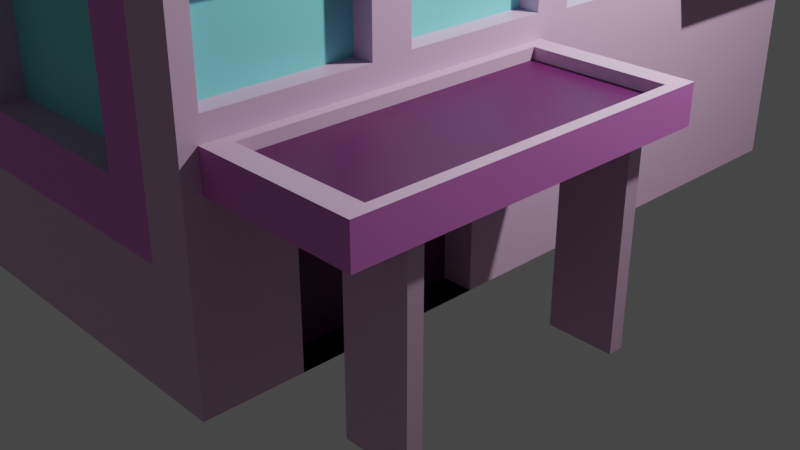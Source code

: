 # Source: house5.blend  (saved by Blender 2.91.10; exported with 4.5.12 LTS)
import bpy
from mathutils import Matrix  # noqa: F401  (used for matrix-valued properties, if any)

bpy.ops.wm.read_factory_settings(use_empty=True)
scene = bpy.context.scene
scene.name = 'Scene'

# ---- collections
col_collection = bpy.data.collections.new('Collection'); scene.collection.children.link(col_collection)

# ---- materials (node trees are filled in below, after node groups)
mat_material = bpy.data.materials.new('Material')
mat_material.alpha_threshold = 0.0
mat_material.use_transparent_shadow = False
mat_material.line_color = (0.0, 0.0, 0.0, 1.0)
mat_material_001 = bpy.data.materials.new('Material.001')
mat_material_001.use_transparent_shadow = False
mat_material_002 = bpy.data.materials.new('Material.002')
mat_material_002.use_transparent_shadow = False
mat_material_003 = bpy.data.materials.new('Material.003')
mat_material_003.use_transparent_shadow = False

# ---- material node trees
mat_material.use_nodes = True; mat_material.node_tree.nodes.clear()
_N = mat_material.node_tree.nodes; _L = mat_material.node_tree.links
n0 = _N.new('ShaderNodeOutputMaterial'); n0.name = 'Material Output'; n0.location = (300, 300)
n1 = _N.new('ShaderNodeBsdfPrincipled'); n1.name = 'Principled BSDF'; n1.location = (10, 300)
n1.distribution = 'GGX'
n1.subsurface_method = 'BURLEY'
n1.inputs[0].default_value = (0.6635, 0.4319, 0.6207, 1.0)
n1.inputs[2].default_value = 0.4
n1.inputs[3].default_value = 1.45
n1.inputs[27].default_value = (0.0, 0.0, 0.0, 1.0)
n1.inputs[28].default_value = 1.0
_L.new(n1.outputs[0], n0.inputs[0])
n0.is_active_output = True
mat_material_001.use_nodes = True; mat_material_001.node_tree.nodes.clear()
_N = mat_material_001.node_tree.nodes; _L = mat_material_001.node_tree.links
n0 = _N.new('ShaderNodeBsdfPrincipled'); n0.name = 'Principled BSDF'; n0.location = (10, 300)
n0.distribution = 'GGX'
n0.subsurface_method = 'BURLEY'
n0.inputs[0].default_value = (0.2086, 0.7725, 0.8, 1.0)
n0.inputs[3].default_value = 1.45
n0.inputs[27].default_value = (0.0, 0.0, 0.0, 1.0)
n0.inputs[28].default_value = 1.0
n1 = _N.new('ShaderNodeOutputMaterial'); n1.name = 'Material Output'; n1.location = (300, 300)
_L.new(n0.outputs[0], n1.inputs[0])
n1.is_active_output = True
mat_material_002.use_nodes = True; mat_material_002.node_tree.nodes.clear()
_N = mat_material_002.node_tree.nodes; _L = mat_material_002.node_tree.links
n0 = _N.new('ShaderNodeBsdfPrincipled'); n0.name = 'Principled BSDF'; n0.location = (10, 300)
n0.distribution = 'GGX'
n0.subsurface_method = 'BURLEY'
n0.inputs[0].default_value = (0.7124, 0.1997, 0.6546, 1.0)
n0.inputs[3].default_value = 1.45
n0.inputs[27].default_value = (0.0, 0.0, 0.0, 1.0)
n0.inputs[28].default_value = 1.0
n1 = _N.new('ShaderNodeOutputMaterial'); n1.name = 'Material Output'; n1.location = (300, 300)
_L.new(n0.outputs[0], n1.inputs[0])
n1.is_active_output = True
mat_material_003.use_nodes = True; mat_material_003.node_tree.nodes.clear()
_N = mat_material_003.node_tree.nodes; _L = mat_material_003.node_tree.links
n0 = _N.new('ShaderNodeBsdfPrincipled'); n0.name = 'Principled BSDF'; n0.location = (10, 300)
n0.distribution = 'GGX'
n0.subsurface_method = 'BURLEY'
n0.inputs[0].default_value = (0.08399, 0.002449, 0.06882, 1.0)
n0.inputs[3].default_value = 1.45
n0.inputs[27].default_value = (0.0, 0.0, 0.0, 1.0)
n0.inputs[28].default_value = 1.0
n1 = _N.new('ShaderNodeOutputMaterial'); n1.name = 'Material Output'; n1.location = (300, 300)
_L.new(n0.outputs[0], n1.inputs[0])
n1.is_active_output = True

# ---- world
world_world = bpy.data.worlds.new('World'); scene.world = world_world
world_world.use_nodes = True; world_world.node_tree.nodes.clear()
_N = world_world.node_tree.nodes; _L = world_world.node_tree.links
n0 = _N.new('ShaderNodeOutputWorld'); n0.name = 'World Output'; n0.location = (300, 300)
n1 = _N.new('ShaderNodeBackground'); n1.name = 'Background'; n1.location = (10, 300)
n1.inputs[0].default_value = (0.05088, 0.05088, 0.05088, 1.0)
_L.new(n1.outputs[0], n0.inputs[0])
n0.is_active_output = True
world_world.color = (0.05088, 0.05088, 0.05088)
world_world.use_sun_shadow = False
world_world.sun_shadow_jitter_overblur = 0.0

# ---- cameras
cam_camera = bpy.data.cameras.new('Camera')
cam_camera.clip_end = 100.0
cam_camera.ortho_scale = 7.314

# ---- lights
light_light = bpy.data.lights.new('Light', 'POINT')
light_light.transmission_factor = 0.0
light_light.energy = 1000.0
light_light.shadow_soft_size = 0.1
light_light.shadow_maximum_resolution = 0.006
light_light.use_absolute_resolution = True

# ---- meshes
me_cube = bpy.data.meshes.new('Cube')
me_cube.from_pydata([(1.119, 1.119, 1.0), (1.0, 1.0, -1.0), (1.119, -1.119, 1.0), (1.0, -1.0, -1.0), (-1.119, 1.119, 1.0), (-1.0, 1.0, -1.0), (-1.0, -1.0, 1.0), (-1.0, -1.0, -1.0), (1.119, 1.119, 0.878), (-1.0, -1.0, 0.878), (1.119, -1.119, 0.878), (-1.119, 1.119, 0.878), (1.0, -1.0, 1.0), (-1.119, -1.119, 1.0), (1.0, 1.0, 1.0), (-1.0, 1.0, 1.0), (-1.0, 1.0, 0.878), (1.0, 1.0, 0.878), (1.0, -0.9377, 0.8157), (-1.119, -1.119, 0.878), (-1.0, 0.0, -1.0), (0.0, 1.0, -1.0), (1.0, 1.0, -0.061), (1.056, -0.9017, -0.103), (-1.0, 1.0, -0.061), (0.0, -1.0, -1.0), (1.0, 0.0, -1.0), (-1.0, -1.0, -0.061), (0.0, 1.0, 0.878), (1.0, -0.06013, 0.8179), (-1.0, 0.0, 0.878), (0.0, -1.0, 0.878), (-1.0, 0.0, -0.061), (1.056, -0.09827, -0.103), (0.0, 1.0, -0.061), (0.0, 0.0, -1.0), (-1.0, -0.5, -1.0), (-0.5, 1.0, -1.0), (1.0, 1.0, -0.5305), (1.0, -1.0, -0.5305), (-1.0, 1.0, -0.5305), (0.5, -1.0, -1.0), (1.0, 0.5, -1.0), (-1.0, -1.0, 0.4085), (0.5, 1.0, 0.878), (1.0, -0.5623, 0.8157), (-1.0, 0.5, 0.878), (-0.5, -1.0, 0.878), (-1.0, 0.5, -1.0), (0.5, 1.0, -1.0), (1.0, 1.0, 0.4085), (1.0, -0.9377, 0.4708), (-1.0, 1.0, 0.4085), (-0.5, -1.0, -1.0), (1.0, -0.5, -1.0), (-1.0, -1.0, -0.5305), (-0.5, 1.0, 0.878), (1.0, 0.4381, 0.8161), (-1.0, -0.5, 0.878), (0.5, -1.0, 0.878), (-0.5, -1.0, -0.061), (0.5, -1.0, -0.061), (0.0, -1.0, -0.5305), (0.0, -1.0, 0.4085), (-1.0, 0.5, -0.061), (-1.0, -0.5, -0.061), (-1.0, 0.0, -0.5305), (-1.0, 0.0, 0.4085), (1.0, -0.5, -0.103), (1.0, 0.4565, -0.01747), (1.0, 0.0, -0.5305), (1.0, -0.06013, 0.4686), (0.5, 1.0, -0.061), (-0.5, 1.0, -0.061), (0.0, 1.0, 0.4085), (0.0, -0.5, -1.0), (0.0, 0.5, -1.0), (-0.5, 0.0, -1.0), (0.5, 0.0, -1.0), (0.5, 0.5, -1.0), (-0.5, 0.5, -1.0), (-0.5, -0.5, -1.0), (-0.5, 1.0, 0.4085), (-0.5, 1.0, -0.5305), (0.5, 1.0, -0.5305), (1.0, 0.4381, 0.4704), (1.0, 0.5, -0.5305), (-1.0, -0.5, 0.4085), (-1.0, -0.5, -0.5305), (-1.0, 0.5, -0.5305), (0.5, -1.0, 0.4085), (0.5, -1.0, -0.5305), (-0.5, -1.0, -0.5305), (-0.5, -1.0, 0.4085), (-1.0, 0.5, 0.4085), (1.0, -0.5623, 0.4708), (0.0, 0.9511, -1.0), (0.5, -0.5, -1.0), (-1.0, -0.75, -1.0), (-0.75, 1.0, -1.0), (1.0, 1.0, -0.7652), (1.0, -1.0, -0.7652), (-1.0, 1.0, -0.7652), (0.75, -1.0, -1.0), (1.0, 0.75, -1.0), (-1.0, -1.0, 0.6433), (0.75, 1.0, 0.878), (1.0, -0.75, 0.8157), (-1.0, 0.75, 0.878), (-0.75, -1.0, 0.878), (-1.0, 0.25, -1.0), (0.25, 1.0, -1.0), (1.0, 1.0, 0.1738), (1.0, -0.9512, 0.1738), (-1.0, 1.0, 0.1738), (-0.25, -1.0, -1.0), (1.0, -0.25, -1.0), (-1.0, -1.0, -0.2957), (-0.25, 1.0, 0.878), (1.0, 0.25, 0.8161), (-1.0, -0.25, 0.878), (0.25, -1.0, 0.878), (-0.75, -1.0, -0.061), (0.0, -1.0, -0.7652), (-1.0, 0.75, -0.061), (-1.0, -0.25, -0.061), (-1.0, 0.0, -0.7652), (-1.0, 0.0, 0.1738), (1.0, -0.75, -0.103), (1.0, 0.25, -0.01747), (1.0, 0.0, -0.7652), (1.0, -0.05614, 0.1738), (0.75, 1.0, -0.061), (-0.25, 1.0, -0.061), (0.0, 1.0, 0.1738), (0.0, -0.75, -1.0), (0.0, 0.25, -1.0), (-0.75, 0.0, -1.0), (0.25, 0.0, -1.0), (-1.0, -0.25, -1.0), (-0.25, 1.0, -1.0), (1.0, 1.0, -0.2957), (1.0, -0.958, -0.2537), (-1.0, 1.0, -0.2957), (0.25, -1.0, -1.0), (1.0, 0.25, -1.0), (-1.0, -1.0, 0.1738), (0.25, 1.0, 0.878), (1.0, -0.25, 0.8179), (-1.0, 0.25, 0.878), (-0.25, -1.0, 0.878), (-1.0, 0.75, -1.0), (0.75, 1.0, -1.0), (1.0, 1.0, 0.6433), (1.0, -0.9377, 0.6433), (-1.0, 1.0, 0.6433), (-0.75, -1.0, -1.0), (1.0, -0.75, -1.0), (-1.0, -1.0, -0.7652), (-0.75, 1.0, 0.878), (1.0, 0.75, 0.878), (-1.0, -0.75, 0.878), (0.75, -1.0, 0.878), (0.75, -1.0, -0.061), (0.0, -1.0, -0.2957), (0.0, -1.0, 0.6433), (-1.0, 0.25, -0.061), (-1.0, -0.75, -0.061), (-1.0, 0.0, -0.2957), (-1.0, 0.0, 0.6433), (1.0, -0.25, -0.103), (1.0, 0.75, -0.061), (1.0, -0.04205, -0.2537), (1.0, -0.06013, 0.6433), (0.25, 1.0, -0.061), (-0.75, 1.0, -0.061), (0.0, 1.0, 0.6433), (0.0, -0.25, -1.0), (0.0, 0.75, -1.0), (-0.25, 0.0, -1.0), (0.75, 0.0, -1.0), (0.5, 0.25, -1.0), (0.5, 0.75, -1.0), (0.25, 0.5, -1.0), (0.75, 0.5, -1.0), (-0.5, 0.25, -1.0), (-0.5, 0.75, -1.0), (-0.75, 0.5, -1.0), (-0.25, 0.5, -1.0), (-0.5, -0.75, -1.0), (-0.5, -0.25, -1.0), (-0.75, -0.5, -1.0), (-0.25, -0.5, -1.0), (0.25, 0.9511, -1.0), (-0.75, 1.0, 0.4085), (-0.5, 1.0, 0.1738), (-0.5, 1.0, 0.6433), (-0.75, 1.0, -0.5305), (-0.5, 1.0, -0.7652), (-0.5, 1.0, -0.2957), (0.75, 1.0, -0.5305), (0.5, 1.0, -0.7652), (0.5, 1.0, -0.2957), (1.0, 0.25, 0.4704), (1.0, 0.75, 0.4085), (1.0, 0.4565, 0.1738), (1.0, 0.4381, 0.6433), (1.0, 0.25, -0.5305), (1.0, 0.75, -0.5305), (1.0, 0.5, -0.7652), (1.0, 0.5, -0.2957), (1.0, -0.75, -0.5305), (1.0, -0.25, -0.5305), (1.0, -0.5, -0.2537), (-1.0, -0.25, 0.4085), (-1.0, -0.75, 0.4085), (-1.0, -0.5, 0.1738), (-1.0, -0.5, 0.6433), (-1.0, -0.25, -0.5305), (-1.0, -0.75, -0.5305), (-1.0, -0.5, -0.7652), (-1.0, -0.5, -0.2957), (-1.0, 0.75, -0.5305), (-1.0, 0.25, -0.5305), (-1.0, 0.5, -0.7652), (-1.0, 0.5, -0.2957), (0.25, -1.0, 0.4085), (0.75, -1.0, 0.4085), (0.5, -1.0, 0.1738), (0.5, -1.0, 0.6433), (0.25, -1.0, -0.5305), (0.75, -1.0, -0.5305), (0.5, -1.0, -0.7652), (0.5, -1.0, -0.2957), (-0.75, -1.0, -0.5305), (-0.25, -1.0, -0.5305), (-0.5, -1.0, -0.7652), (-0.5, -1.0, -0.2957), (-0.75, -1.0, 0.4085), (-0.25, -1.0, 0.4085), (-0.5, -1.0, 0.1738), (-0.5, -1.0, 0.6433), (-1.0, 0.75, 0.4085), (-1.0, 0.25, 0.4085), (-1.0, 0.5, 0.1738), (-1.0, 0.5, 0.6433), (1.0, -0.75, 0.4708), (1.0, -0.25, 0.4686), (1.0, -0.5488, 0.1738), (1.0, -0.5623, 0.6433), (0.75, 1.0, 0.4085), (0.25, 1.0, 0.4085), (0.5, 1.0, 0.1738), (0.5, 1.0, 0.6433), (0.5, -0.75, -1.0), (0.5, -0.25, -1.0), (0.25, -0.5, -1.0), (0.75, -0.5, -1.0), (0.75, -0.25, -1.0), (0.25, -0.25, -1.0), (0.25, -0.75, -1.0), (0.25, 1.0, 0.6433), (0.25, 1.0, 0.1738), (0.75, 1.0, 0.1738), (-1.0, 0.25, 0.6433), (-1.0, 0.25, 0.1738), (-1.0, 0.75, 0.1738), (-0.25, -1.0, 0.6433), (-0.75, -1.0, 0.1738), (-0.25, -1.0, -0.2957), (-0.25, -1.0, -0.7652), (-0.75, -1.0, -0.7652), (0.75, -1.0, -0.2957), (0.75, -1.0, -0.7652), (0.25, -1.0, -0.7652), (0.75, -1.0, 0.6433), (0.75, -1.0, 0.1738), (-1.0, 0.25, -0.2957), (-1.0, 0.25, -0.7652), (-1.0, 0.75, -0.7652), (-1.0, -0.75, -0.2957), (-1.0, -0.75, -0.7652), (-1.0, -0.25, -0.7652), (-1.0, -0.75, 0.6433), (-1.0, -0.75, 0.1738), (-1.0, -0.25, 0.1738), (1.0, -0.25, -0.2537), (1.0, -0.25, -0.7652), (1.0, -0.75, -0.7652), (1.0, 0.75, -0.2957), (1.0, 0.75, -0.7652), (1.0, 0.25, -0.7652), (1.0, 0.75, 0.6433), (1.0, 0.75, 0.1738), (0.75, 1.0, -0.7652), (-0.75, 1.0, -0.2957), (-0.75, 1.0, -0.7652), (-0.75, 1.0, 0.6433), (-0.75, 1.0, 0.1738), (-0.25, 1.0, 0.1738), (-0.25, -0.25, -1.0), (-0.75, -0.25, -1.0), (-0.75, -0.75, -1.0), (-0.25, 0.75, -1.0), (-0.75, 0.75, -1.0), (-0.75, 0.25, -1.0), (0.75, 0.75, -1.0), (0.25, 0.75, -1.0), (0.25, 0.25, -1.0), (0.75, 0.25, -1.0), (-0.25, 0.25, -1.0), (-0.25, -0.75, -1.0), (-0.25, 1.0, 0.6433), (0.75, 1.0, -0.2957), (1.0, 0.25, -0.2957), (1.0, -0.75, -0.2537), (-1.0, -0.25, 0.6433), (-1.0, -0.25, -0.2957), (-1.0, 0.75, -0.2957), (0.25, -1.0, 0.6433), (0.25, -1.0, -0.2957), (-0.75, -1.0, -0.2957), (-0.75, -1.0, 0.6433), (-1.0, 0.75, 0.6433), (0.75, 1.0, 0.6433), (0.75, -0.75, -1.0), (1.0, -0.75, -0.01218), (1.0, -0.9512, -0.01218), (1.0, -0.25, -0.004856), (1.0, -0.5488, -0.01218), (1.0, -1.0, -0.2957), (1.0, -0.05614, -0.004856), (1.0, 0.0, -0.2957), (1.0, -0.25, -0.2957), (1.0, -0.5, -0.2957), (1.0, -0.75, -0.2957), (1.0, -0.75, -0.103), (1.0, -0.958, -0.103), (1.056, -0.25, -0.103), (1.056, -0.5, -0.103), (1.0, -0.958, -0.2537), (1.0, -0.04205, -0.103), (1.0, -0.04205, -0.2537), (1.0, -0.25, -0.2537), (1.0, -0.5, -0.2537), (1.0, -0.75, -0.2537), (1.732, -0.5, -0.103), (1.789, -0.5, -0.2537), (1.732, -0.25, -0.103), (1.756, -0.2174, -0.2537), (1.789, -0.75, -0.103), (1.756, -0.7826, -0.2537), (1.732, -0.9017, -0.103), (1.789, -0.958, -0.2537), (1.732, -0.09827, -0.103), (1.789, -0.04205, -0.2537), (0.8343, -0.75, -1.0), (0.8343, -0.5, -1.0), (0.8343, -0.25, -0.5305), (0.8343, -0.5, -0.5305), (0.8343, -0.5, -0.7652), (0.8343, -0.5, -0.2957), (0.8343, -0.25, -1.0), (0.8343, -0.75, -0.5305), (0.8343, -0.25, -0.2957), (0.8343, -0.25, -0.7652), (0.8343, -0.75, -0.7652), (0.8343, -0.75, -0.2957), (1.0, -0.75, 0.878), (1.0, -1.0, 0.878), (1.0, -1.0, 0.6433), (1.0, -0.9512, 0.3597), (1.0, -0.75, 0.3597), (1.0, -0.4399, 0.6433), (1.0, -0.5488, 0.3597), (1.0, -0.4399, 0.8179), (1.0, -1.0, 0.1738), (1.0, -1.0, -0.061), (1.0, -0.75, -0.061), (1.0, -0.75, 0.4085), (1.0, -1.0, 0.4085), (1.0, -0.4439, 0.1738), (1.0, -0.4439, -0.004856), (1.0, -0.4399, 0.4686), (1.0, -0.25, 0.878), (1.0, -0.5, 0.878), (1.0, 0.06188, 0.6433), (1.0, -0.05614, 0.3524), (1.0, -0.25, 0.3524), (1.0, -0.4439, 0.3524), (1.0, -0.5, 0.6433), (1.0, 0.06188, 0.8161), (1.0, 0.04353, 0.1738), (1.0, 0.04353, -0.01747), (1.0, -0.25, -0.061), (1.0, -0.5, -0.061), (1.0, -0.25, 0.4085), (1.0, -0.5, 0.4085), (1.0, -0.5, 0.1738), (1.0, 0.06188, 0.4704), (1.0, 0.25, 0.878), (1.0, 0.0, 0.878), (1.0, 0.0, 0.6433), (1.0, 0.04353, 0.365), (1.0, 0.25, 0.365), (1.0, 0.5, 0.6433), (1.0, 0.4565, 0.365), (1.0, 0.5, 0.878), (1.0, 0.25, -0.061), (1.0, 0.0, -0.061), (1.0, 0.0, 0.1738), (1.0, 0.25, 0.4085), (1.0, 0.0, 0.4085), (1.0, 0.5, 0.1738), (1.0, 0.5, -0.061), (1.0, 0.5, 0.4085), (0.8906, -0.25, 0.6433), (0.8906, -0.4399, 0.6433), (0.8906, -0.06013, 0.6433), (0.8906, -0.25, 0.4686), (0.8906, -0.25, 0.8179), (0.8906, -0.25, 0.1738), (0.8906, -0.4439, 0.1738), (0.8906, -0.05614, 0.1738), (0.8906, -0.25, -0.004856), (0.8906, -0.25, 0.3524), (0.8906, -0.75, 0.1738), (0.8906, -0.9512, 0.1738), (0.8906, -0.5488, 0.1738), (0.8906, -0.75, -0.01218), (0.8906, -0.75, 0.3597), (0.8906, 0.25, 0.1738), (0.8906, 0.04353, 0.1738), (0.8906, 0.4565, 0.1738), (0.8906, 0.25, -0.01747), (0.8906, 0.25, 0.365), (0.8906, 0.25, 0.6433), (0.8906, 0.06188, 0.6433), (0.8906, 0.4381, 0.6433), (0.8906, 0.25, 0.4704), (0.8906, 0.25, 0.8161), (0.8906, -0.75, 0.6433), (0.8906, -0.9377, 0.6433), (0.8906, -0.5623, 0.6433), (0.8906, -0.75, 0.4708), (0.8906, -0.75, 0.8157), (0.8906, -0.9377, 0.8157), (0.8906, -0.9377, 0.4708), (0.8906, -0.5623, 0.4708), (0.8906, -0.5623, 0.8157), (0.8906, -0.9512, -0.01218), (0.8906, -0.9512, 0.3597), (0.8906, -0.5488, -0.01218), (0.8906, -0.5488, 0.3597), (0.8906, -0.4399, 0.8179), (0.8906, -0.06013, 0.4686), (0.8906, -0.4399, 0.4686), (0.8906, -0.06013, 0.8179), (0.8906, -0.05614, -0.004856), (0.8906, -0.4439, -0.004856), (0.8906, -0.4439, 0.3524), (0.8906, -0.05614, 0.3524), (0.8906, 0.06188, 0.8161), (0.8906, 0.06188, 0.4704), (0.8906, 0.4381, 0.4704), (0.8906, 0.4381, 0.8161), (0.8906, 0.04353, -0.01747), (0.8906, 0.04353, 0.365), (0.8906, 0.4565, -0.01747), (0.8906, 0.4565, 0.365), (1.0, -1.0, 0.8944), (-0.9205, -0.9205, 0.8944), (1.0, 1.0, 0.8944), (-1.0, 1.0, 0.8944), (1.0, -0.04205, -0.103), (1.789, -0.04205, -0.103), (1.056, -0.75, -0.103), (1.0, -0.958, -0.103), (1.0, -0.25, -0.103), (1.0, -0.5, -0.103), (1.732, -0.75, -0.103), (1.789, -0.958, -0.103), (1.789, -0.25, -0.103), (1.789, -0.5, -0.103), (1.056, -0.75, -0.1484), (1.732, -0.75, -0.1484), (1.732, -0.5, -0.1484), (1.056, -0.5, -0.1484), (1.056, -0.25, -0.1484), (1.732, -0.25, -0.1484), (1.056, -0.09827, -0.1484), (1.732, -0.09827, -0.1484), (1.056, -0.9017, -0.1484), (1.732, -0.9017, -0.1484), (0.25, -0.914, -0.061), (0.0, -0.914, -0.061), (0.0, -0.914, 0.1738), (-0.25, -0.914, -0.061), (-0.5, -0.914, -0.061), (0.25, -0.914, 0.4085), (0.0, -0.914, 0.4085), (0.5, -0.914, 0.1738), (0.5, -0.914, -0.061), (-0.25, -0.914, 0.4085), (-0.5, -0.914, 0.4085), (-0.5, -0.914, 0.1738), (0.0, -0.914, -0.2957), (0.5, -0.914, 0.4085), (0.5, -0.914, -0.2957), (-0.5, -0.914, -0.2957), (-0.25, -0.914, 0.1738), (-0.25, -0.914, -0.2957), (0.25, -0.914, 0.1738), (0.25, -0.914, -0.2957), (1.394, -0.04205, -0.2537), (1.0, -0.146, -0.2537), (1.0, -0.854, -0.2537), (1.756, -0.1786, -0.2537), (1.756, -0.8214, -0.2537), (1.427, -0.7826, -0.2537), (1.427, -0.2174, -0.2537), (1.394, -0.958, -0.2537), (1.427, -0.8214, -0.2537), (1.427, -0.1786, -0.2537), (1.789, -0.146, -0.2537), (1.789, -0.25, -0.2537), (1.394, -0.25, -0.2537), (1.789, -0.75, -0.2537), (1.789, -0.854, -0.2537), (1.394, -0.75, -0.2537), (1.394, -0.854, -0.2537), (1.394, -0.146, -0.2537), (1.756, -0.1786, -1.018), (1.756, -0.2174, -1.018), (1.427, -0.2174, -1.018), (1.756, -0.7826, -1.018), (1.756, -0.8214, -1.018), (1.427, -0.7826, -1.018), (1.427, -0.8214, -1.018), (1.427, -0.1786, -1.018), (0.0, 0.9582, 0.6433), (0.0, 0.9582, 0.4085), (-0.25, 0.9582, 0.4085), (-0.5, 0.9582, 0.6433), (-0.5, 0.9582, 0.4085), (0.25, 0.9582, 0.4085), (0.5, 0.9582, 0.4085), (0.5, 0.9582, 0.6433), (0.0, 0.9582, 0.1738), (-0.5, 0.9582, 0.1738), (0.75, 0.9582, 0.4085), (0.5, 0.9582, 0.1738), (0.25, 0.9582, 0.6433), (0.25, 0.9582, 0.1738), (0.75, 0.9582, 0.1738), (-0.25, 0.9582, 0.1738), (-0.25, 0.9582, 0.6433), (0.75, 0.9582, 0.6433), (-0.25, 0.9511, -0.061), (0.0, 0.9511, -0.061), (0.0, 0.9511, -0.7652), (-0.25, 0.9511, -1.0), (-0.5, 0.9511, -1.0), (0.25, 0.9511, -0.061), (0.5, 0.9511, -0.061), (0.0, 0.9511, -0.2957), (0.0, 0.9511, -0.5305), (-0.25, 0.9511, -0.5305), (-0.5, 0.9511, -0.7652), (-0.5, 0.9511, -0.2957), (-0.5, 0.9511, -0.5305), (0.25, 0.9511, -0.5305), (0.5, 0.9511, -0.5305), (0.5, 0.9511, -0.7652), (0.5, 0.9511, -1.0), (0.5, 0.9511, -0.2957), (-0.5, 0.9511, -0.061), (0.25, 0.9511, -0.2957), (0.25, 0.9511, -0.7652), (-0.25, 0.9511, -0.7652), (-0.25, 0.9511, -0.2957), (-0.07948, -0.9205, 0.8944), (1.0, 0.0, 0.8944), (-0.9205, -0.07948, 0.8944), (0.0, 1.0, 0.8944), (-0.07948, -0.07948, 0.8944), (0.0, -1.0, 0.8944), (-1.0, -1.0, 0.8944), (-1.0, 0.0, 0.8944), (0.0, 0.0, 0.8944), (0.02552, -1.026, 1.16), (-1.026, -1.026, 1.16), (-1.026, 0.02552, 1.16), (0.02552, 0.02552, 1.16), (0.02552, -1.026, 1.256), (-1.026, -1.026, 1.256), (-1.026, 0.02552, 1.256), (0.02552, 0.02552, 1.256), (-0.07948, -0.9205, 1.16), (-0.9205, -0.9205, 1.16), (-0.9205, -0.07948, 1.16), (-0.07948, -0.07948, 1.16), (-0.07948, -0.9205, 1.256), (-0.9205, -0.9205, 1.256), (-0.9205, -0.07948, 1.256), (-0.07948, -0.07948, 1.256), (-0.07948, -0.9205, 1.176), (-0.9205, -0.9205, 1.176), (-0.9205, -0.07948, 1.176), (-0.07948, -0.07948, 1.176), (1.137, 1.0, 0.1738), (1.137, 1.0, -0.061), (1.137, 0.75, -0.061), (1.137, 0.5, -0.061), (1.137, 0.5, 0.1738), (1.137, 0.75, 0.1738), (1.0, 1.046, 0.1738), (1.0, 1.046, -0.061), (-1.0, 1.046, 0.1738), (-1.0, 1.046, -0.061), (0.75, 1.046, -0.061), (-0.25, 1.046, -0.061), (0.0, 1.046, -0.061), (0.0, 1.046, 0.1738), (0.25, 1.046, -0.061), (0.5, 1.046, -0.061), (-0.75, 1.046, -0.061), (-0.5, 1.046, -0.061), (-0.5, 1.046, 0.1738), (0.5, 1.046, 0.1738), (0.25, 1.046, 0.1738), (0.75, 1.046, 0.1738), (-0.75, 1.046, 0.1738), (-0.25, 1.046, 0.1738), (1.137, 1.046, 0.1738), (1.137, 1.046, -0.061)], [], [(14, 15, 473, 584, 472), (10, 2, 13, 19), (19, 13, 4, 11), (325, 157, 3, 103), (8, 0, 2, 10), (11, 4, 0, 8), (324, 106, 17, 153), (107, 18, 446, 445), (323, 108, 16, 155), (322, 109, 9, 105), (13, 2, 12, 6), (2, 0, 14, 12), (4, 13, 6, 15), (0, 4, 15, 14), (11, 8, 17, 106, 44, 147, 28, 118, 56, 159, 16), (8, 10, 369, 368, 385, 384, 401, 400, 407, 160, 17), (19, 11, 16, 108, 46, 149, 30, 120, 58, 161, 9), (10, 19, 9, 109, 47, 150, 31, 121, 59, 162, 369), (321, 122, 27, 117), (60, 237, 509, 498), (319, 121, 31, 165), (318, 124, 24, 143), (317, 125, 32, 168), (316, 120, 30, 169), (344, 343, 526, 525, 347), (314, 408, 409, 332), (85, 206, 438, 464), (313, 132, 22, 141), (73, 133, 558, 576), (312, 118, 28, 176), (311, 135, 25, 115), (310, 136, 35, 179), (309, 145, 26, 180), (308, 181, 78, 138), (307, 182, 79, 183), (306, 104, 42, 184), (305, 185, 77, 137), (304, 186, 80, 187), (303, 178, 76, 188), (302, 189, 53, 156), (301, 190, 81, 191), (300, 177, 75, 192), (251, 261, 552, 545), (298, 194, 82, 195), (297, 159, 56, 196), (72, 202, 575, 564), (296, 197, 83, 198), (295, 175, 73, 199), (294, 200, 38, 100), (84, 201, 573, 572), (34, 174, 563, 559), (393, 129, 434, 466), (293, 204, 415, 413), (292, 160, 407, 405), (291, 207, 70, 130), (290, 208, 86, 209), (289, 171, 414, 210), (288, 211, 39, 101), (54, 116, 362, 357), (345, 344, 347, 527, 529), (285, 214, 67, 127), (284, 215, 87, 216), (283, 161, 58, 217), (282, 218, 66, 126), (281, 219, 88, 220), (280, 167, 65, 221), (279, 222, 40, 102), (278, 223, 89, 224), (277, 166, 64, 225), (237, 269, 511, 509), (276, 227, 90, 228), (275, 162, 59, 229), (274, 230, 62, 123), (273, 231, 91, 232), (272, 163, 61, 233), (271, 234, 55, 158), (270, 235, 92, 236), (226, 63, 500, 499), (268, 238, 43, 146), (228, 90, 507, 501), (267, 150, 47, 241), (266, 242, 52, 114), (265, 243, 94, 244), (264, 149, 46, 245), (328, 331, 458, 424), (399, 203, 439, 463), (375, 373, 417, 454), (263, 250, 50, 112), (263, 252, 551, 554), (261, 147, 44, 253), (260, 254, 41, 144), (259, 255, 97, 256), (258, 116, 54, 257), (255, 258, 257, 97), (78, 180, 258, 255), (180, 26, 116, 258), (177, 259, 256, 75), (35, 138, 259, 177), (138, 78, 255, 259), (135, 260, 144, 25), (75, 256, 260, 135), (256, 97, 254, 260), (176, 74, 541, 540), (74, 176, 261, 251), (176, 28, 147, 261), (134, 262, 630, 623), (24, 114, 618, 619), (134, 74, 251, 262), (262, 252, 629, 630), (195, 299, 633, 628), (261, 253, 547, 552), (131, 387, 461, 423), (386, 399, 463, 437), (247, 71, 455, 419), (381, 382, 459, 422), (119, 391, 462, 440), (173, 29, 457, 418), (388, 389, 460, 425), (248, 374, 453, 428), (29, 148, 420, 457), (243, 264, 245, 94), (67, 169, 264, 243), (169, 30, 149, 264), (166, 265, 244, 64), (32, 127, 265, 166), (127, 67, 243, 265), (124, 266, 114, 24), (64, 244, 266, 124), (244, 94, 242, 266), (239, 267, 241, 93), (63, 165, 267, 239), (165, 31, 150, 267), (240, 60, 498, 505), (239, 93, 504, 503), (90, 226, 499, 507), (122, 268, 146, 27), (60, 240, 268, 122), (240, 93, 238, 268), (235, 269, 237, 92), (62, 164, 269, 235), (233, 61, 502, 508), (115, 270, 236, 53), (25, 123, 270, 115), (123, 62, 235, 270), (156, 271, 158, 7), (53, 236, 271, 156), (236, 92, 234, 271), (231, 272, 233, 91), (39, 330, 272, 231), (330, 377, 163, 272), (103, 273, 232, 41), (3, 101, 273, 103), (101, 39, 231, 273), (144, 274, 123, 25), (41, 232, 274, 144), (232, 91, 230, 274), (227, 275, 229, 90), (380, 370, 275, 227), (370, 369, 162, 275), (163, 276, 228, 61), (377, 376, 276, 163), (376, 380, 227, 276), (320, 233, 508, 513), (93, 240, 505, 504), (164, 320, 513, 506), (223, 277, 225, 89), (66, 168, 277, 223), (168, 32, 166, 277), (110, 278, 224, 48), (20, 126, 278, 110), (126, 66, 223, 278), (151, 279, 102, 5), (48, 224, 279, 151), (224, 89, 222, 279), (219, 280, 221, 88), (55, 117, 280, 219), (117, 27, 167, 280), (98, 281, 220, 36), (7, 158, 281, 98), (158, 55, 219, 281), (139, 282, 126, 20), (36, 220, 282, 139), (220, 88, 218, 282), (215, 283, 217, 87), (43, 105, 283, 215), (105, 9, 161, 283), (167, 284, 216, 65), (27, 146, 284, 167), (146, 43, 215, 284), (125, 285, 127, 32), (65, 216, 285, 125), (216, 87, 214, 285), (287, 212, 358, 365), (70, 332, 333, 212), (476, 23, 492, 484), (333, 334, 361, 364), (26, 130, 287, 116), (130, 70, 212, 287), (157, 288, 101, 3), (288, 157, 356, 366), (116, 287, 365, 362), (208, 289, 210, 86), (38, 141, 289, 208), (141, 22, 171, 289), (104, 290, 209, 42), (1, 100, 290, 104), (100, 38, 208, 290), (145, 291, 130, 26), (42, 209, 291, 145), (209, 86, 207, 291), (204, 292, 405, 415), (50, 153, 292, 204), (153, 17, 160, 292), (171, 22, 611, 612), (413, 414, 613, 614), (112, 50, 204, 293), (382, 328, 424, 459), (374, 372, 430, 453), (373, 383, 456, 417), (49, 111, 193, 574), (83, 199, 569, 570), (37, 198, 568, 562), (140, 37, 562, 561), (111, 21, 96, 193), (199, 73, 576, 569), (152, 294, 100, 1), (49, 201, 294, 152), (201, 84, 200, 294), (197, 295, 199, 83), (40, 143, 295, 197), (143, 24, 175, 295), (99, 296, 198, 37), (5, 102, 296, 99), (102, 40, 197, 296), (133, 34, 559, 558), (198, 83, 570, 568), (202, 84, 572, 575), (194, 297, 196, 82), (52, 155, 297, 194), (155, 16, 159, 297), (299, 134, 623, 633), (112, 610, 634, 616), (114, 52, 194, 298), (133, 73, 627, 621), (252, 263, 631, 629), (262, 251, 545, 553), (190, 300, 192, 81), (77, 179, 300, 190), (179, 35, 177, 300), (139, 301, 191, 36), (20, 137, 301, 139), (137, 77, 190, 301), (98, 302, 156, 7), (36, 191, 302, 98), (191, 81, 189, 302), (186, 303, 188, 80), (37, 140, 303, 186), (140, 21, 178, 303), (151, 304, 187, 48), (5, 99, 304, 151), (99, 37, 186, 304), (110, 305, 137, 20), (48, 187, 305, 110), (187, 80, 185, 305), (182, 306, 184, 79), (49, 152, 306, 182), (152, 1, 104, 306), (178, 307, 183, 76), (21, 111, 307, 178), (111, 49, 182, 307), (136, 308, 138, 35), (76, 183, 308, 136), (183, 79, 181, 308), (181, 309, 180, 78), (79, 184, 309, 181), (184, 42, 145, 309), (185, 310, 179, 77), (80, 188, 310, 185), (188, 76, 136, 310), (189, 311, 115, 53), (81, 192, 311, 189), (192, 75, 135, 311), (74, 134, 548, 541), (82, 196, 543, 544), (196, 56, 118, 312), (201, 49, 574, 573), (174, 72, 564, 563), (21, 140, 561, 96), (200, 313, 141, 38), (84, 202, 313, 200), (202, 72, 132, 313), (331, 131, 423, 458), (326, 329, 452, 429), (383, 247, 419, 456), (207, 314, 332, 70), (86, 210, 314, 207), (210, 414, 408, 314), (211, 335, 330, 39), (335, 211, 363, 367), (172, 474, 475, 355, 514), (214, 316, 169, 67), (87, 217, 316, 214), (217, 58, 120, 316), (218, 317, 168, 66), (88, 221, 317, 218), (221, 65, 125, 317), (222, 318, 143, 40), (89, 225, 318, 222), (225, 64, 124, 318), (226, 319, 165, 63), (90, 229, 319, 226), (229, 59, 121, 319), (230, 320, 164, 62), (91, 233, 320, 230), (63, 239, 503, 500), (234, 321, 117, 55), (92, 237, 321, 234), (237, 60, 122, 321), (238, 322, 105, 43), (93, 241, 322, 238), (241, 47, 109, 322), (242, 323, 155, 52), (94, 245, 323, 242), (245, 46, 108, 323), (249, 45, 449, 443), (371, 113, 427, 451), (205, 406, 469, 433), (250, 324, 153, 50), (324, 250, 550, 557), (253, 44, 106, 324), (254, 325, 103, 41), (97, 257, 325, 254), (257, 54, 157, 325), (337, 128, 378, 377), (68, 170, 394, 395), (128, 68, 395, 378), (340, 337, 377, 330), (170, 341, 409, 394), (341, 342, 332, 409), (286, 213, 334, 333), (342, 286, 333, 332), (315, 340, 330, 335), (213, 315, 335, 334), (477, 336, 128, 337), (479, 478, 170, 68), (336, 479, 68, 128), (142, 477, 337, 340), (478, 474, 341, 170), (474, 172, 342, 341), (343, 344, 213, 286), (172, 515, 343, 286, 342), (345, 516, 142, 340, 315), (344, 345, 315, 213), (527, 350, 481, 353, 528), (525, 482, 483, 347), (355, 475, 482, 525, 524), (347, 483, 350, 527), (477, 142, 521, 353, 481), (33, 338, 488, 490), (531, 514, 355, 524), (480, 346, 486, 485), (354, 33, 490, 491), (518, 522, 538, 536), (365, 358, 359, 360), (358, 364, 361, 359), (362, 365, 360, 357), (357, 360, 366, 356), (360, 359, 363, 366), (359, 361, 367, 363), (211, 288, 366, 363), (334, 335, 367, 361), (157, 54, 357, 356), (212, 333, 364, 358), (18, 107, 368, 369), (51, 154, 370, 380), (246, 51, 380, 379), (249, 95, 397, 390), (107, 45, 385, 368), (154, 18, 369, 370), (95, 246, 379, 397), (45, 249, 390, 385), (327, 113, 376, 377), (326, 327, 377, 378), (371, 372, 379, 380), (248, 329, 395, 398), (113, 371, 380, 376), (329, 326, 378, 395), (372, 374, 397, 379), (374, 248, 398, 397), (375, 148, 384, 385), (173, 71, 412, 402), (247, 383, 397, 396), (383, 373, 390, 397), (148, 29, 401, 384), (29, 173, 402, 401), (71, 247, 396, 412), (373, 375, 385, 390), (131, 331, 409, 410), (328, 382, 395, 394), (389, 388, 396, 397), (382, 381, 398, 395), (387, 131, 410, 412), (331, 328, 394, 409), (388, 387, 412, 396), (381, 389, 397, 398), (391, 119, 400, 401), (399, 386, 402, 412), (203, 399, 412, 411), (206, 85, 415, 405), (119, 57, 407, 400), (386, 391, 401, 402), (85, 203, 411, 415), (57, 206, 405, 407), (129, 393, 409, 408), (393, 392, 410, 409), (403, 404, 411, 412), (205, 69, 414, 413), (69, 129, 408, 414), (392, 403, 412, 410), (404, 406, 415, 411), (406, 205, 413, 415), (441, 445, 446, 442), (436, 440, 462, 437), (431, 435, 467, 432), (426, 430, 451, 427), (421, 425, 460, 422), (416, 420, 454, 417), (419, 416, 417, 456), (455, 418, 416, 419), (418, 457, 420, 416), (424, 421, 422, 459), (458, 423, 421, 424), (423, 461, 425, 421), (429, 426, 427, 450), (452, 428, 426, 429), (428, 453, 430, 426), (434, 431, 432, 466), (468, 433, 431, 434), (433, 469, 435, 431), (439, 436, 437, 463), (464, 438, 436, 439), (438, 465, 440, 436), (444, 441, 442, 447), (448, 443, 441, 444), (443, 449, 445, 441), (387, 388, 425, 461), (392, 393, 466, 432), (57, 119, 440, 465), (154, 51, 447, 442), (389, 381, 422, 460), (404, 403, 467, 435), (391, 386, 437, 462), (51, 246, 444, 447), (69, 205, 433, 468), (113, 327, 450, 427), (203, 85, 464, 439), (95, 249, 443, 448), (129, 69, 468, 434), (327, 326, 429, 450), (206, 57, 465, 438), (45, 107, 445, 449), (403, 392, 432, 467), (372, 371, 451, 430), (18, 154, 442, 446), (148, 375, 454, 420), (406, 404, 435, 469), (329, 248, 428, 452), (246, 95, 448, 444), (71, 173, 418, 455), (585, 583, 600, 601), (6, 12, 470, 586, 587), (15, 6, 587, 588, 473), (12, 14, 472, 582, 470), (33, 354, 475, 474), (23, 476, 336, 477), (339, 338, 478, 479), (476, 339, 479, 336), (338, 33, 474, 478), (480, 352, 481, 350), (348, 346, 483, 482), (346, 480, 350, 483), (354, 348, 482, 475), (352, 23, 477, 481), (487, 484, 485, 486), (484, 492, 493, 485), (490, 488, 489, 491), (488, 487, 486, 489), (348, 354, 491, 489), (352, 480, 485, 493), (338, 339, 487, 488), (23, 352, 493, 492), (346, 348, 489, 486), (339, 476, 484, 487), (513, 494, 495, 506), (512, 499, 500, 496), (511, 497, 498, 509), (510, 503, 504, 505), (497, 510, 505, 498), (495, 496, 510, 497), (496, 500, 503, 510), (506, 495, 497, 511), (494, 512, 496, 495), (502, 501, 512, 494), (501, 507, 499, 512), (508, 502, 494, 513), (269, 164, 506, 511), (61, 228, 501, 502), (521, 530, 528, 353), (142, 516, 530, 521), (516, 345, 529, 530), (523, 517, 532, 539), (343, 515, 531, 526), (515, 172, 514, 531), (349, 517, 524, 525), (520, 349, 525, 526), (518, 351, 527, 528), (351, 519, 529, 527), (522, 518, 528, 530), (519, 522, 530, 529), (517, 523, 531, 524), (523, 520, 526, 531), (538, 537, 535, 536), (534, 539, 532, 533), (351, 518, 536, 535), (517, 349, 533, 532), (520, 523, 539, 534), (522, 519, 537, 538), (519, 351, 535, 537), (349, 520, 534, 533), (555, 542, 541, 548), (553, 545, 546, 551), (545, 552, 547, 546), (551, 546, 550, 554), (549, 544, 542, 555), (542, 556, 540, 541), (544, 543, 556, 542), (546, 547, 557, 550), (134, 299, 555, 548), (312, 176, 540, 556), (195, 82, 544, 549), (250, 263, 554, 550), (299, 195, 549, 555), (252, 262, 553, 551), (196, 312, 556, 543), (253, 324, 557, 547), (580, 558, 559, 565), (579, 567, 566, 560), (578, 571, 572, 573), (577, 563, 564, 575), (571, 577, 575, 572), (566, 565, 577, 571), (565, 559, 563, 577), (193, 578, 573, 574), (96, 560, 578, 193), (560, 566, 571, 578), (561, 579, 560, 96), (562, 568, 579, 561), (568, 570, 567, 579), (567, 580, 565, 566), (570, 569, 580, 567), (569, 576, 558, 580), (582, 589, 586, 470), (472, 584, 589, 582), (584, 473, 588, 589), (581, 471, 587, 586), (471, 583, 588, 587), (585, 581, 586, 589), (583, 585, 589, 588), (590, 593, 597, 594), (583, 471, 599, 600), (581, 585, 601, 598), (471, 581, 598, 599), (604, 603, 607, 608), (591, 590, 594, 595), (593, 592, 596, 597), (592, 591, 595, 596), (590, 591, 599, 598), (591, 592, 600, 599), (593, 590, 598, 601), (592, 593, 601, 600), (595, 594, 602, 603), (596, 595, 603, 604), (594, 597, 605, 602), (597, 596, 604, 605), (609, 608, 607, 606), (602, 605, 609, 606), (603, 602, 606, 607), (605, 604, 608, 609), (612, 615, 614, 613), (611, 610, 615, 612), (112, 293, 615, 610), (414, 171, 612, 613), (34, 133, 621, 622), (293, 413, 614, 615), (624, 630, 629, 625), (622, 623, 630, 624), (620, 631, 616, 617), (625, 629, 631, 620), (626, 632, 628, 627), (619, 618, 632, 626), (621, 633, 623, 622), (627, 628, 633, 621), (617, 616, 634, 635), (72, 174, 624, 625), (610, 611, 635, 634), (298, 195, 628, 632), (73, 175, 626, 627), (174, 34, 622, 624), (611, 22, 617, 635), (114, 298, 632, 618), (175, 24, 619, 626), (22, 132, 620, 617), (132, 72, 625, 620), (263, 112, 616, 631)])
me_cube.polygons.foreach_set('material_index', [0, 2, 2, 0, 2, 2, 0, 0, 0, 0, 0, 0, 0, 0, 0, 0, 0, 0, 0, 0, 0, 0, 0, 0, 0, 0, 0, 0, 0, 0, 0, 0, 0, 0, 0, 0, 0, 0, 0, 0, 0, 0, 0, 0, 0, 0, 0, 0, 0, 0, 0, 0, 0, 0, 0, 0, 0, 0, 0, 0, 0, 0, 0, 0, 0, 0, 0, 0, 0, 0, 2, 0, 0, 0, 2, 0, 0, 0, 0, 0, 0, 0, 0, 0, 0, 0, 0, 0, 0, 0, 0, 0, 0, 0, 0, 0, 0, 0, 0, 0, 0, 0, 0, 0, 0, 2, 0, 0, 2, 2, 0, 0, 0, 0, 0, 0, 0, 0, 0, 0, 0, 0, 0, 0, 0, 0, 0, 0, 0, 2, 2, 0, 0, 0, 0, 0, 2, 2, 2, 2, 0, 0, 0, 0, 0, 0, 0, 2, 0, 0, 0, 0, 0, 0, 0, 0, 2, 0, 0, 2, 0, 0, 0, 0, 0, 0, 0, 0, 0, 0, 0, 0, 0, 0, 0, 0, 0, 0, 0, 0, 0, 0, 0, 0, 0, 0, 0, 0, 0, 0, 0, 0, 0, 0, 0, 0, 0, 0, 0, 0, 0, 0, 0, 0, 0, 0, 0, 0, 0, 0, 0, 0, 0, 0, 2, 0, 0, 0, 0, 0, 0, 0, 0, 0, 0, 0, 0, 0, 0, 0, 0, 0, 0, 0, 0, 0, 0, 0, 0, 0, 2, 2, 0, 0, 2, 0, 0, 0, 0, 0, 0, 0, 0, 0, 0, 0, 0, 0, 0, 0, 0, 0, 0, 0, 0, 0, 0, 0, 0, 0, 0, 0, 0, 0, 0, 0, 0, 0, 0, 0, 0, 0, 0, 0, 0, 0, 0, 0, 0, 0, 0, 0, 0, 0, 0, 0, 0, 0, 0, 2, 0, 0, 0, 0, 0, 0, 0, 0, 0, 2, 2, 0, 2, 2, 0, 0, 2, 2, 0, 2, 0, 0, 0, 0, 0, 0, 0, 0, 0, 0, 0, 0, 0, 0, 0, 0, 0, 0, 0, 0, 0, 0, 0, 0, 0, 0, 0, 0, 0, 0, 0, 0, 0, 2, 2, 2, 2, 2, 0, 0, 0, 0, 0, 3, 3, 3, 3, 3, 3, 0, 0, 0, 0, 0, 0, 0, 0, 0, 0, 0, 0, 0, 0, 0, 0, 0, 0, 0, 0, 0, 0, 0, 0, 0, 0, 0, 0, 0, 0, 0, 0, 0, 0, 0, 0, 0, 0, 0, 0, 0, 0, 0, 0, 0, 0, 0, 0, 0, 0, 0, 0, 1, 1, 1, 1, 1, 1, 1, 1, 1, 1, 1, 1, 1, 1, 1, 1, 1, 1, 1, 1, 1, 1, 1, 1, 0, 0, 0, 0, 0, 0, 0, 0, 0, 0, 0, 0, 0, 0, 0, 0, 0, 0, 0, 0, 0, 0, 0, 0, 0, 0, 0, 0, 0, 0, 0, 0, 0, 0, 0, 0, 0, 0, 3, 3, 3, 3, 0, 0, 0, 0, 0, 0, 1, 1, 1, 1, 1, 1, 1, 1, 1, 1, 1, 1, 0, 0, 0, 0, 0, 0, 0, 0, 0, 0, 0, 0, 0, 0, 0, 0, 0, 0, 0, 0, 0, 0, 0, 0, 1, 1, 1, 1, 1, 1, 1, 1, 0, 0, 0, 0, 0, 0, 0, 0, 3, 3, 3, 3, 3, 3, 3, 3, 3, 3, 3, 3, 3, 3, 3, 3, 3, 3, 3, 0, 0, 0, 0, 2, 0, 0, 0, 0, 2, 2, 2, 0, 0, 0, 0, 0, 0, 0, 0, 3, 0, 0, 0, 2, 2, 2, 0, 0, 2, 2, 2, 2, 2, 2, 2, 2, 2, 2, 0, 2, 2, 0, 0, 0, 2, 0, 0, 0, 2])
_uv = me_cube.uv_layers.new(name='UVMap')
_uv.uv.foreach_set('vector', [0.625, 0.5, 0.625, 0.25, 0.625, 0.25, 0.625, 0.375, 0.625, 0.5, 0.6098, 0.75, 0.625, 0.75, 0.625, 1.0, 0.6098, 1.0, 0.6098, 0.0, 0.625, 0.0, 0.625, 0.25, 0.6098, 0.25, 0.3438, 0.7188, 0.375, 0.7188, 0.375, 0.75, 0.3438, 0.75, 0.6098, 0.5, 0.625, 0.5, 0.625, 0.75, 0.6098, 0.75, 0.6098, 0.25, 0.625, 0.25, 0.625, 0.5, 0.6098, 0.5, 0.5804, 0.4688, 0.6098, 0.4688, 0.6098, 0.5, 0.5804, 0.5, 0.602, 0.7188, 0.602, 0.7422, 0.602, 0.7422, 0.602, 0.7188, 0.5804, 0.2188, 0.6098, 0.2188, 0.6098, 0.25, 0.5804, 0.25, 0.5804, 0.9688, 0.6098, 0.9688, 0.6098, 1.0, 0.5804, 1.0, 0.625, 1.0, 0.625, 0.75, 0.625, 0.75, 0.625, 1.0, 0.625, 0.75, 0.625, 0.5, 0.625, 0.5, 0.625, 0.75, 0.625, 0.25, 0.625, 0.0, 0.625, 0.0, 0.625, 0.25, 0.625, 0.5, 0.625, 0.25, 0.625, 0.25, 0.625, 0.5, 0.6098, 0.25, 0.6098, 0.5, 0.6098, 0.5, 0.6098, 0.4688, 0.6098, 0.4375, 0.6098, 0.4062, 0.6098, 0.375, 0.6098, 0.3438, 0.6098, 0.3125, 0.6098, 0.2812, 0.6098, 0.25, 0.6098, 0.5, 0.6098, 0.75, 0.6098, 0.75, 0.6098, 0.7188, 0.6098, 0.6875, 0.6098, 0.6562, 0.6098, 0.625, 0.6098, 0.5938, 0.6098, 0.5625, 0.6098, 0.5312, 0.6098, 0.5, 0.6098, 0.0, 0.6098, 0.25, 0.6098, 0.25, 0.6098, 0.2188, 0.6098, 0.1875, 0.6098, 0.1562, 0.6098, 0.125, 0.6098, 0.09375, 0.6098, 0.0625, 0.6098, 0.03125, 0.6098, 0.0, 0.6098, 0.75, 0.6098, 1.0, 0.6098, 1.0, 0.6098, 0.9688, 0.6098, 0.9375, 0.6098, 0.9062, 0.6098, 0.875, 0.6098, 0.8438, 0.6098, 0.8125, 0.6098, 0.7812, 0.6098, 0.75, 0.463, 0.9688, 0.4924, 0.9688, 0.4924, 1.0, 0.463, 1.0, 0.4924, 0.9375, 0.463, 0.9375, 0.463, 0.9375, 0.4924, 0.9375, 0.5804, 0.8438, 0.6098, 0.8438, 0.6098, 0.875, 0.5804, 0.875, 0.463, 0.2188, 0.4924, 0.2188, 0.4924, 0.25, 0.463, 0.25, 0.463, 0.09375, 0.4924, 0.09375, 0.4924, 0.125, 0.463, 0.125, 0.5804, 0.09375, 0.6098, 0.09375, 0.6098, 0.125, 0.5804, 0.125, 0.4683, 0.6875, 0.4683, 0.6562, 0.4683, 0.6562, 0.4683, 0.6562, 0.4683, 0.6875, 0.463, 0.5938, 0.4924, 0.5938, 0.4924, 0.625, 0.463, 0.625, 0.5588, 0.5702, 0.5804, 0.5702, 0.5804, 0.5702, 0.5588, 0.5702, 0.463, 0.4688, 0.4924, 0.4688, 0.4924, 0.5, 0.463, 0.5, 0.4924, 0.3125, 0.4924, 0.3438, 0.4924, 0.3438, 0.4924, 0.3125, 0.5804, 0.3438, 0.6098, 0.3438, 0.6098, 0.375, 0.5804, 0.375, 0.2188, 0.7188, 0.25, 0.7188, 0.25, 0.75, 0.2188, 0.75, 0.2188, 0.5938, 0.25, 0.5938, 0.25, 0.625, 0.2188, 0.625, 0.3438, 0.5938, 0.375, 0.5938, 0.375, 0.625, 0.3438, 0.625, 0.2812, 0.5938, 0.3125, 0.5938, 0.3125, 0.625, 0.2812, 0.625, 0.2812, 0.5312, 0.3125, 0.5312, 0.3125, 0.5625, 0.2812, 0.5625, 0.3438, 0.5312, 0.375, 0.5312, 0.375, 0.5625, 0.3438, 0.5625, 0.1562, 0.5938, 0.1875, 0.5938, 0.1875, 0.625, 0.1562, 0.625, 0.1562, 0.5312, 0.1875, 0.5312, 0.1875, 0.5625, 0.1562, 0.5625, 0.2188, 0.5312, 0.25, 0.5312, 0.25, 0.5625, 0.2188, 0.5625, 0.1562, 0.7188, 0.1875, 0.7188, 0.1875, 0.75, 0.1562, 0.75, 0.1562, 0.6562, 0.1875, 0.6562, 0.1875, 0.6875, 0.1562, 0.6875, 0.2188, 0.6562, 0.25, 0.6562, 0.25, 0.6875, 0.2188, 0.6875, 0.5511, 0.4062, 0.5804, 0.4062, 0.5804, 0.4062, 0.5511, 0.4062, 0.5217, 0.2812, 0.5511, 0.2812, 0.5511, 0.3125, 0.5217, 0.3125, 0.5804, 0.2812, 0.6098, 0.2812, 0.6098, 0.3125, 0.5804, 0.3125, 0.4924, 0.4375, 0.463, 0.4375, 0.463, 0.4375, 0.4924, 0.4375, 0.4043, 0.2812, 0.4337, 0.2812, 0.4337, 0.3125, 0.4043, 0.3125, 0.463, 0.2812, 0.4924, 0.2812, 0.4924, 0.3125, 0.463, 0.3125, 0.4043, 0.4688, 0.4337, 0.4688, 0.4337, 0.5, 0.4043, 0.5, 0.4337, 0.4375, 0.4043, 0.4375, 0.4043, 0.4375, 0.4337, 0.4375, 0.4924, 0.375, 0.4924, 0.4062, 0.4924, 0.4062, 0.4924, 0.375, 0.4978, 0.6196, 0.4978, 0.5938, 0.4978, 0.5938, 0.4978, 0.6196, 0.5217, 0.5312, 0.5511, 0.5312, 0.5511, 0.5625, 0.5217, 0.5625, 0.5804, 0.5312, 0.6098, 0.5312, 0.6098, 0.5625, 0.5804, 0.5625, 0.4043, 0.5938, 0.4337, 0.5938, 0.4337, 0.625, 0.4043, 0.625, 0.4043, 0.5312, 0.4337, 0.5312, 0.4337, 0.5625, 0.4043, 0.5625, 0.463, 0.5312, 0.4924, 0.5312, 0.4924, 0.5625, 0.463, 0.5625, 0.4043, 0.7188, 0.4337, 0.7188, 0.4337, 0.75, 0.4043, 0.75, 0.375, 0.6875, 0.375, 0.6562, 0.375, 0.6562, 0.375, 0.6875, 0.4683, 0.7188, 0.4683, 0.6875, 0.4683, 0.6875, 0.4683, 0.7188, 0.4683, 0.7188, 0.5217, 0.09375, 0.5511, 0.09375, 0.5511, 0.125, 0.5217, 0.125, 0.5217, 0.03125, 0.5511, 0.03125, 0.5511, 0.0625, 0.5217, 0.0625, 0.5804, 0.03125, 0.6098, 0.03125, 0.6098, 0.0625, 0.5804, 0.0625, 0.4043, 0.09375, 0.4337, 0.09375, 0.4337, 0.125, 0.4043, 0.125, 0.4043, 0.03125, 0.4337, 0.03125, 0.4337, 0.0625, 0.4043, 0.0625, 0.463, 0.03125, 0.4924, 0.03125, 0.4924, 0.0625, 0.463, 0.0625, 0.4043, 0.2188, 0.4337, 0.2188, 0.4337, 0.25, 0.4043, 0.25, 0.4043, 0.1562, 0.4337, 0.1562, 0.4337, 0.1875, 0.4043, 0.1875, 0.463, 0.1562, 0.4924, 0.1562, 0.4924, 0.1875, 0.463, 0.1875, 0.463, 0.9375, 0.463, 0.9062, 0.463, 0.9062, 0.463, 0.9375, 0.5217, 0.7812, 0.5511, 0.7812, 0.5511, 0.8125, 0.5217, 0.8125, 0.5804, 0.7812, 0.6098, 0.7812, 0.6098, 0.8125, 0.5804, 0.8125, 0.4043, 0.8438, 0.4337, 0.8438, 0.4337, 0.875, 0.4043, 0.875, 0.4043, 0.7812, 0.4337, 0.7812, 0.4337, 0.8125, 0.4043, 0.8125, 0.463, 0.7812, 0.4924, 0.7812, 0.4924, 0.8125, 0.463, 0.8125, 0.4043, 0.9688, 0.4337, 0.9688, 0.4337, 1.0, 0.4043, 1.0, 0.4043, 0.9062, 0.4337, 0.9062, 0.4337, 0.9375, 0.4043, 0.9375, 0.5511, 0.8438, 0.5511, 0.875, 0.5511, 0.875, 0.5511, 0.8438, 0.5217, 0.9688, 0.5511, 0.9688, 0.5511, 1.0, 0.5217, 1.0, 0.5217, 0.8125, 0.5511, 0.8125, 0.5511, 0.8125, 0.5217, 0.8125, 0.5804, 0.9062, 0.6098, 0.9062, 0.6098, 0.9375, 0.5804, 0.9375, 0.5217, 0.2188, 0.5511, 0.2188, 0.5511, 0.25, 0.5217, 0.25, 0.5217, 0.1562, 0.5511, 0.1562, 0.5511, 0.1875, 0.5217, 0.1875, 0.5804, 0.1562, 0.6098, 0.1562, 0.6098, 0.1875, 0.5804, 0.1875, 0.4994, 0.6562, 0.4994, 0.632, 0.4994, 0.632, 0.4994, 0.6562, 0.5588, 0.6173, 0.5588, 0.5938, 0.5588, 0.5938, 0.5588, 0.6173, 0.6022, 0.68, 0.5804, 0.68, 0.5804, 0.68, 0.6022, 0.68, 0.5217, 0.4688, 0.5511, 0.4688, 0.5511, 0.5, 0.5217, 0.5, 0.5217, 0.4688, 0.5217, 0.4375, 0.5217, 0.4375, 0.5217, 0.4688, 0.5804, 0.4062, 0.6098, 0.4062, 0.6098, 0.4375, 0.5804, 0.4375, 0.2812, 0.7188, 0.3125, 0.7188, 0.3125, 0.75, 0.2812, 0.75, 0.2812, 0.6562, 0.3125, 0.6562, 0.3125, 0.6875, 0.2812, 0.6875, 0.3438, 0.6562, 0.375, 0.6562, 0.375, 0.6875, 0.3438, 0.6875, 0.3125, 0.6562, 0.3438, 0.6562, 0.3438, 0.6875, 0.3125, 0.6875, 0.3125, 0.625, 0.3438, 0.625, 0.3438, 0.6562, 0.3125, 0.6562, 0.3438, 0.625, 0.375, 0.625, 0.375, 0.6562, 0.3438, 0.6562, 0.25, 0.6562, 0.2812, 0.6562, 0.2812, 0.6875, 0.25, 0.6875, 0.25, 0.625, 0.2812, 0.625, 0.2812, 0.6562, 0.25, 0.6562, 0.2812, 0.625, 0.3125, 0.625, 0.3125, 0.6562, 0.2812, 0.6562, 0.25, 0.7188, 0.2812, 0.7188, 0.2812, 0.75, 0.25, 0.75, 0.25, 0.6875, 0.2812, 0.6875, 0.2812, 0.7188, 0.25, 0.7188, 0.2812, 0.6875, 0.3125, 0.6875, 0.3125, 0.7188, 0.2812, 0.7188, 0.5804, 0.375, 0.5511, 0.375, 0.5511, 0.375, 0.5804, 0.375, 0.5511, 0.375, 0.5804, 0.375, 0.5804, 0.4062, 0.5511, 0.4062, 0.5804, 0.375, 0.6098, 0.375, 0.6098, 0.4062, 0.5804, 0.4062, 0.5217, 0.375, 0.5217, 0.4062, 0.5217, 0.4062, 0.5217, 0.375, 0.4924, 0.25, 0.5217, 0.25, 0.5217, 0.25, 0.4924, 0.25, 0.5217, 0.375, 0.5511, 0.375, 0.5511, 0.4062, 0.5217, 0.4062, 0.5217, 0.4062, 0.5217, 0.4375, 0.5217, 0.4375, 0.5217, 0.4062, 0.5217, 0.3125, 0.5217, 0.3438, 0.5217, 0.3438, 0.5217, 0.3125, 0.5804, 0.4062, 0.5804, 0.4375, 0.5804, 0.4375, 0.5804, 0.4062, 0.5217, 0.632, 0.544, 0.632, 0.544, 0.632, 0.5217, 0.632, 0.5804, 0.6173, 0.5588, 0.6173, 0.5588, 0.6173, 0.5804, 0.6173, 0.5586, 0.6562, 0.5586, 0.6325, 0.5586, 0.6325, 0.5586, 0.6562, 0.5217, 0.6805, 0.4994, 0.6805, 0.4994, 0.6805, 0.5217, 0.6805, 0.602, 0.5938, 0.602, 0.6173, 0.602, 0.6173, 0.602, 0.5938, 0.5804, 0.6325, 0.6022, 0.6325, 0.6022, 0.6325, 0.5804, 0.6325, 0.544, 0.6562, 0.544, 0.6805, 0.544, 0.6805, 0.544, 0.6562, 0.5217, 0.6936, 0.545, 0.6936, 0.545, 0.6936, 0.5217, 0.6936, 0.6022, 0.6325, 0.6022, 0.6562, 0.6022, 0.6562, 0.6022, 0.6325, 0.5511, 0.1562, 0.5804, 0.1562, 0.5804, 0.1875, 0.5511, 0.1875, 0.5511, 0.125, 0.5804, 0.125, 0.5804, 0.1562, 0.5511, 0.1562, 0.5804, 0.125, 0.6098, 0.125, 0.6098, 0.1562, 0.5804, 0.1562, 0.4924, 0.1562, 0.5217, 0.1562, 0.5217, 0.1875, 0.4924, 0.1875, 0.4924, 0.125, 0.5217, 0.125, 0.5217, 0.1562, 0.4924, 0.1562, 0.5217, 0.125, 0.5511, 0.125, 0.5511, 0.1562, 0.5217, 0.1562, 0.4924, 0.2188, 0.5217, 0.2188, 0.5217, 0.25, 0.4924, 0.25, 0.4924, 0.1875, 0.5217, 0.1875, 0.5217, 0.2188, 0.4924, 0.2188, 0.5217, 0.1875, 0.5511, 0.1875, 0.5511, 0.2188, 0.5217, 0.2188, 0.5511, 0.9062, 0.5804, 0.9062, 0.5804, 0.9375, 0.5511, 0.9375, 0.5511, 0.875, 0.5804, 0.875, 0.5804, 0.9062, 0.5511, 0.9062, 0.5804, 0.875, 0.6098, 0.875, 0.6098, 0.9062, 0.5804, 0.9062, 0.5217, 0.9375, 0.4924, 0.9375, 0.4924, 0.9375, 0.5217, 0.9375, 0.5511, 0.9062, 0.5511, 0.9375, 0.5511, 0.9375, 0.5511, 0.9062, 0.5511, 0.8125, 0.5511, 0.8438, 0.5511, 0.8438, 0.5511, 0.8125, 0.4924, 0.9688, 0.5217, 0.9688, 0.5217, 1.0, 0.4924, 1.0, 0.4924, 0.9375, 0.5217, 0.9375, 0.5217, 0.9688, 0.4924, 0.9688, 0.5217, 0.9375, 0.5511, 0.9375, 0.5511, 0.9688, 0.5217, 0.9688, 0.4337, 0.9062, 0.463, 0.9062, 0.463, 0.9375, 0.4337, 0.9375, 0.4337, 0.875, 0.463, 0.875, 0.463, 0.9062, 0.4337, 0.9062, 0.463, 0.8125, 0.4924, 0.8125, 0.4924, 0.8125, 0.463, 0.8125, 0.375, 0.9062, 0.4043, 0.9062, 0.4043, 0.9375, 0.375, 0.9375, 0.375, 0.875, 0.4043, 0.875, 0.4043, 0.9062, 0.375, 0.9062, 0.4043, 0.875, 0.4337, 0.875, 0.4337, 0.9062, 0.4043, 0.9062, 0.375, 0.9688, 0.4043, 0.9688, 0.4043, 1.0, 0.375, 1.0, 0.375, 0.9375, 0.4043, 0.9375, 0.4043, 0.9688, 0.375, 0.9688, 0.4043, 0.9375, 0.4337, 0.9375, 0.4337, 0.9688, 0.4043, 0.9688, 0.4337, 0.7812, 0.463, 0.7812, 0.463, 0.8125, 0.4337, 0.8125, 0.4337, 0.75, 0.463, 0.75, 0.463, 0.7812, 0.4337, 0.7812, 0.463, 0.75, 0.4924, 0.75, 0.4924, 0.7812, 0.463, 0.7812, 0.375, 0.7812, 0.4043, 0.7812, 0.4043, 0.8125, 0.375, 0.8125, 0.375, 0.75, 0.4043, 0.75, 0.4043, 0.7812, 0.375, 0.7812, 0.4043, 0.75, 0.4337, 0.75, 0.4337, 0.7812, 0.4043, 0.7812, 0.375, 0.8438, 0.4043, 0.8438, 0.4043, 0.875, 0.375, 0.875, 0.375, 0.8125, 0.4043, 0.8125, 0.4043, 0.8438, 0.375, 0.8438, 0.4043, 0.8125, 0.4337, 0.8125, 0.4337, 0.8438, 0.4043, 0.8438, 0.5511, 0.7812, 0.5804, 0.7812, 0.5804, 0.8125, 0.5511, 0.8125, 0.5511, 0.75, 0.5804, 0.75, 0.5804, 0.7812, 0.5511, 0.7812, 0.5804, 0.75, 0.6098, 0.75, 0.6098, 0.7812, 0.5804, 0.7812, 0.4924, 0.7812, 0.5217, 0.7812, 0.5217, 0.8125, 0.4924, 0.8125, 0.4924, 0.75, 0.5217, 0.75, 0.5217, 0.7812, 0.4924, 0.7812, 0.5217, 0.75, 0.5511, 0.75, 0.5511, 0.7812, 0.5217, 0.7812, 0.463, 0.8438, 0.463, 0.8125, 0.463, 0.8125, 0.463, 0.8438, 0.5511, 0.9375, 0.5217, 0.9375, 0.5217, 0.9375, 0.5511, 0.9375, 0.463, 0.875, 0.463, 0.8438, 0.463, 0.8438, 0.463, 0.875, 0.4337, 0.1562, 0.463, 0.1562, 0.463, 0.1875, 0.4337, 0.1875, 0.4337, 0.125, 0.463, 0.125, 0.463, 0.1562, 0.4337, 0.1562, 0.463, 0.125, 0.4924, 0.125, 0.4924, 0.1562, 0.463, 0.1562, 0.375, 0.1562, 0.4043, 0.1562, 0.4043, 0.1875, 0.375, 0.1875, 0.375, 0.125, 0.4043, 0.125, 0.4043, 0.1562, 0.375, 0.1562, 0.4043, 0.125, 0.4337, 0.125, 0.4337, 0.1562, 0.4043, 0.1562, 0.375, 0.2188, 0.4043, 0.2188, 0.4043, 0.25, 0.375, 0.25, 0.375, 0.1875, 0.4043, 0.1875, 0.4043, 0.2188, 0.375, 0.2188, 0.4043, 0.1875, 0.4337, 0.1875, 0.4337, 0.2188, 0.4043, 0.2188, 0.4337, 0.03125, 0.463, 0.03125, 0.463, 0.0625, 0.4337, 0.0625, 0.4337, 0.0, 0.463, 0.0, 0.463, 0.03125, 0.4337, 0.03125, 0.463, 0.0, 0.4924, 0.0, 0.4924, 0.03125, 0.463, 0.03125, 0.375, 0.03125, 0.4043, 0.03125, 0.4043, 0.0625, 0.375, 0.0625, 0.375, 0.0, 0.4043, 0.0, 0.4043, 0.03125, 0.375, 0.03125, 0.4043, 0.0, 0.4337, 0.0, 0.4337, 0.03125, 0.4043, 0.03125, 0.375, 0.09375, 0.4043, 0.09375, 0.4043, 0.125, 0.375, 0.125, 0.375, 0.0625, 0.4043, 0.0625, 0.4043, 0.09375, 0.375, 0.09375, 0.4043, 0.0625, 0.4337, 0.0625, 0.4337, 0.09375, 0.4043, 0.09375, 0.5511, 0.03125, 0.5804, 0.03125, 0.5804, 0.0625, 0.5511, 0.0625, 0.5511, 0.0, 0.5804, 0.0, 0.5804, 0.03125, 0.5511, 0.03125, 0.5804, 0.0, 0.6098, 0.0, 0.6098, 0.03125, 0.5804, 0.03125, 0.4924, 0.03125, 0.5217, 0.03125, 0.5217, 0.0625, 0.4924, 0.0625, 0.4924, 0.0, 0.5217, 0.0, 0.5217, 0.03125, 0.4924, 0.03125, 0.5217, 0.0, 0.5511, 0.0, 0.5511, 0.03125, 0.5217, 0.03125, 0.4924, 0.09375, 0.5217, 0.09375, 0.5217, 0.125, 0.4924, 0.125, 0.4924, 0.0625, 0.5217, 0.0625, 0.5217, 0.09375, 0.4924, 0.09375, 0.5217, 0.0625, 0.5511, 0.0625, 0.5511, 0.09375, 0.5217, 0.09375, 0.4043, 0.6562, 0.4337, 0.6562, 0.4337, 0.6562, 0.4043, 0.6562, 0.4337, 0.625, 0.463, 0.625, 0.463, 0.6562, 0.4337, 0.6562, 0.4871, 0.7188, 0.4871, 0.7377, 0.4871, 0.7377, 0.4871, 0.7188, 0.463, 0.6562, 0.463, 0.6875, 0.463, 0.6875, 0.463, 0.6562, 0.375, 0.625, 0.4043, 0.625, 0.4043, 0.6562, 0.375, 0.6562, 0.4043, 0.625, 0.4337, 0.625, 0.4337, 0.6562, 0.4043, 0.6562, 0.375, 0.7188, 0.4043, 0.7188, 0.4043, 0.75, 0.375, 0.75, 0.4043, 0.7188, 0.375, 0.7188, 0.375, 0.7188, 0.4043, 0.7188, 0.375, 0.6562, 0.4043, 0.6562, 0.4043, 0.6562, 0.375, 0.6562, 0.4337, 0.5312, 0.463, 0.5312, 0.463, 0.5625, 0.4337, 0.5625, 0.4337, 0.5, 0.463, 0.5, 0.463, 0.5312, 0.4337, 0.5312, 0.463, 0.5, 0.4924, 0.5, 0.4924, 0.5312, 0.463, 0.5312, 0.375, 0.5312, 0.4043, 0.5312, 0.4043, 0.5625, 0.375, 0.5625, 0.375, 0.5, 0.4043, 0.5, 0.4043, 0.5312, 0.375, 0.5312, 0.4043, 0.5, 0.4337, 0.5, 0.4337, 0.5312, 0.4043, 0.5312, 0.375, 0.5938, 0.4043, 0.5938, 0.4043, 0.625, 0.375, 0.625, 0.375, 0.5625, 0.4043, 0.5625, 0.4043, 0.5938, 0.375, 0.5938, 0.4043, 0.5625, 0.4337, 0.5625, 0.4337, 0.5938, 0.4043, 0.5938, 0.5511, 0.5312, 0.5804, 0.5312, 0.5804, 0.5625, 0.5511, 0.5625, 0.5511, 0.5, 0.5804, 0.5, 0.5804, 0.5312, 0.5511, 0.5312, 0.5804, 0.5, 0.6098, 0.5, 0.6098, 0.5312, 0.5804, 0.5312, 0.4924, 0.5312, 0.4924, 0.5, 0.4924, 0.5, 0.4924, 0.5312, 0.5217, 0.5625, 0.4924, 0.5625, 0.4924, 0.5625, 0.5217, 0.5625, 0.5217, 0.5, 0.5511, 0.5, 0.5511, 0.5312, 0.5217, 0.5312, 0.4994, 0.6805, 0.4994, 0.6562, 0.4994, 0.6562, 0.4994, 0.6805, 0.545, 0.6936, 0.545, 0.7188, 0.545, 0.7188, 0.545, 0.6936, 0.5804, 0.68, 0.5586, 0.68, 0.5586, 0.68, 0.5804, 0.68, 0.3125, 0.5, 0.2812, 0.5, 0.2812, 0.5, 0.3125, 0.5, 0.4337, 0.3125, 0.463, 0.3125, 0.463, 0.3125, 0.4337, 0.3125, 0.375, 0.3125, 0.4043, 0.3125, 0.4043, 0.3125, 0.375, 0.3125, 0.2188, 0.5, 0.1875, 0.5, 0.1875, 0.5, 0.2188, 0.5, 0.2812, 0.5, 0.25, 0.5, 0.25, 0.5, 0.2812, 0.5, 0.463, 0.3125, 0.4924, 0.3125, 0.4924, 0.3125, 0.463, 0.3125, 0.375, 0.4688, 0.4043, 0.4688, 0.4043, 0.5, 0.375, 0.5, 0.375, 0.4375, 0.4043, 0.4375, 0.4043, 0.4688, 0.375, 0.4688, 0.4043, 0.4375, 0.4337, 0.4375, 0.4337, 0.4688, 0.4043, 0.4688, 0.4337, 0.2812, 0.463, 0.2812, 0.463, 0.3125, 0.4337, 0.3125, 0.4337, 0.25, 0.463, 0.25, 0.463, 0.2812, 0.4337, 0.2812, 0.463, 0.25, 0.4924, 0.25, 0.4924, 0.2812, 0.463, 0.2812, 0.375, 0.2812, 0.4043, 0.2812, 0.4043, 0.3125, 0.375, 0.3125, 0.375, 0.25, 0.4043, 0.25, 0.4043, 0.2812, 0.375, 0.2812, 0.4043, 0.25, 0.4337, 0.25, 0.4337, 0.2812, 0.4043, 0.2812, 0.4924, 0.3438, 0.4924, 0.375, 0.4924, 0.375, 0.4924, 0.3438, 0.4043, 0.3125, 0.4337, 0.3125, 0.4337, 0.3125, 0.4043, 0.3125, 0.463, 0.4375, 0.4337, 0.4375, 0.4337, 0.4375, 0.463, 0.4375, 0.5511, 0.2812, 0.5804, 0.2812, 0.5804, 0.3125, 0.5511, 0.3125, 0.5511, 0.25, 0.5804, 0.25, 0.5804, 0.2812, 0.5511, 0.2812, 0.5804, 0.25, 0.6098, 0.25, 0.6098, 0.2812, 0.5804, 0.2812, 0.5217, 0.3438, 0.5217, 0.375, 0.5217, 0.375, 0.5217, 0.3438, 0.5217, 0.5, 0.5217, 0.5, 0.5217, 0.5, 0.5217, 0.5, 0.5217, 0.25, 0.5511, 0.25, 0.5511, 0.2812, 0.5217, 0.2812, 0.4924, 0.3438, 0.4924, 0.3125, 0.4924, 0.3125, 0.4924, 0.3438, 0.5217, 0.4375, 0.5217, 0.4688, 0.5217, 0.4688, 0.5217, 0.4375, 0.5217, 0.4062, 0.5511, 0.4062, 0.5511, 0.4062, 0.5217, 0.4062, 0.1875, 0.6562, 0.2188, 0.6562, 0.2188, 0.6875, 0.1875, 0.6875, 0.1875, 0.625, 0.2188, 0.625, 0.2188, 0.6562, 0.1875, 0.6562, 0.2188, 0.625, 0.25, 0.625, 0.25, 0.6562, 0.2188, 0.6562, 0.125, 0.6562, 0.1562, 0.6562, 0.1562, 0.6875, 0.125, 0.6875, 0.125, 0.625, 0.1562, 0.625, 0.1562, 0.6562, 0.125, 0.6562, 0.1562, 0.625, 0.1875, 0.625, 0.1875, 0.6562, 0.1562, 0.6562, 0.125, 0.7188, 0.1562, 0.7188, 0.1562, 0.75, 0.125, 0.75, 0.125, 0.6875, 0.1562, 0.6875, 0.1562, 0.7188, 0.125, 0.7188, 0.1562, 0.6875, 0.1875, 0.6875, 0.1875, 0.7188, 0.1562, 0.7188, 0.1875, 0.5312, 0.2188, 0.5312, 0.2188, 0.5625, 0.1875, 0.5625, 0.1875, 0.5, 0.2188, 0.5, 0.2188, 0.5312, 0.1875, 0.5312, 0.2188, 0.5, 0.25, 0.5, 0.25, 0.5312, 0.2188, 0.5312, 0.125, 0.5312, 0.1562, 0.5312, 0.1562, 0.5625, 0.125, 0.5625, 0.125, 0.5, 0.1562, 0.5, 0.1562, 0.5312, 0.125, 0.5312, 0.1562, 0.5, 0.1875, 0.5, 0.1875, 0.5312, 0.1562, 0.5312, 0.125, 0.5938, 0.1562, 0.5938, 0.1562, 0.625, 0.125, 0.625, 0.125, 0.5625, 0.1562, 0.5625, 0.1562, 0.5938, 0.125, 0.5938, 0.1562, 0.5625, 0.1875, 0.5625, 0.1875, 0.5938, 0.1562, 0.5938, 0.3125, 0.5312, 0.3438, 0.5312, 0.3438, 0.5625, 0.3125, 0.5625, 0.3125, 0.5, 0.3438, 0.5, 0.3438, 0.5312, 0.3125, 0.5312, 0.3438, 0.5, 0.375, 0.5, 0.375, 0.5312, 0.3438, 0.5312, 0.25, 0.5312, 0.2812, 0.5312, 0.2812, 0.5625, 0.25, 0.5625, 0.25, 0.5, 0.2812, 0.5, 0.2812, 0.5312, 0.25, 0.5312, 0.2812, 0.5, 0.3125, 0.5, 0.3125, 0.5312, 0.2812, 0.5312, 0.25, 0.5938, 0.2812, 0.5938, 0.2812, 0.625, 0.25, 0.625, 0.25, 0.5625, 0.2812, 0.5625, 0.2812, 0.5938, 0.25, 0.5938, 0.2812, 0.5625, 0.3125, 0.5625, 0.3125, 0.5938, 0.2812, 0.5938, 0.3125, 0.5938, 0.3438, 0.5938, 0.3438, 0.625, 0.3125, 0.625, 0.3125, 0.5625, 0.3438, 0.5625, 0.3438, 0.5938, 0.3125, 0.5938, 0.3438, 0.5625, 0.375, 0.5625, 0.375, 0.5938, 0.3438, 0.5938, 0.1875, 0.5938, 0.2188, 0.5938, 0.2188, 0.625, 0.1875, 0.625, 0.1875, 0.5625, 0.2188, 0.5625, 0.2188, 0.5938, 0.1875, 0.5938, 0.2188, 0.5625, 0.25, 0.5625, 0.25, 0.5938, 0.2188, 0.5938, 0.1875, 0.7188, 0.2188, 0.7188, 0.2188, 0.75, 0.1875, 0.75, 0.1875, 0.6875, 0.2188, 0.6875, 0.2188, 0.7188, 0.1875, 0.7188, 0.2188, 0.6875, 0.25, 0.6875, 0.25, 0.7188, 0.2188, 0.7188, 0.5511, 0.375, 0.5217, 0.375, 0.5217, 0.375, 0.5511, 0.375, 0.5511, 0.3125, 0.5804, 0.3125, 0.5804, 0.3125, 0.5511, 0.3125, 0.5804, 0.3125, 0.6098, 0.3125, 0.6098, 0.3438, 0.5804, 0.3438, 0.4043, 0.4375, 0.375, 0.4375, 0.375, 0.4375, 0.4043, 0.4375, 0.4924, 0.4062, 0.4924, 0.4375, 0.4924, 0.4375, 0.4924, 0.4062, 0.25, 0.5, 0.2188, 0.5, 0.2188, 0.5, 0.25, 0.5, 0.4337, 0.4688, 0.463, 0.4688, 0.463, 0.5, 0.4337, 0.5, 0.4337, 0.4375, 0.463, 0.4375, 0.463, 0.4688, 0.4337, 0.4688, 0.463, 0.4375, 0.4924, 0.4375, 0.4924, 0.4688, 0.463, 0.4688, 0.4994, 0.632, 0.5217, 0.632, 0.5217, 0.632, 0.4994, 0.632, 0.4985, 0.7188, 0.4985, 0.6936, 0.4985, 0.6936, 0.4985, 0.7188, 0.5586, 0.68, 0.5586, 0.6562, 0.5586, 0.6562, 0.5586, 0.68, 0.4337, 0.5938, 0.463, 0.5938, 0.463, 0.625, 0.4337, 0.625, 0.4337, 0.5625, 0.463, 0.5625, 0.463, 0.5938, 0.4337, 0.5938, 0.463, 0.5625, 0.4924, 0.5625, 0.4924, 0.5938, 0.463, 0.5938, 0.4337, 0.7188, 0.463, 0.7188, 0.463, 0.75, 0.4337, 0.75, 0.463, 0.7188, 0.4337, 0.7188, 0.4337, 0.7188, 0.463, 0.7188, 0.4683, 0.6303, 0.4871, 0.6303, 0.4871, 0.6303, 0.4683, 0.6303, 0.4683, 0.6303, 0.5511, 0.09375, 0.5804, 0.09375, 0.5804, 0.125, 0.5511, 0.125, 0.5511, 0.0625, 0.5804, 0.0625, 0.5804, 0.09375, 0.5511, 0.09375, 0.5804, 0.0625, 0.6098, 0.0625, 0.6098, 0.09375, 0.5804, 0.09375, 0.4337, 0.09375, 0.463, 0.09375, 0.463, 0.125, 0.4337, 0.125, 0.4337, 0.0625, 0.463, 0.0625, 0.463, 0.09375, 0.4337, 0.09375, 0.463, 0.0625, 0.4924, 0.0625, 0.4924, 0.09375, 0.463, 0.09375, 0.4337, 0.2188, 0.463, 0.2188, 0.463, 0.25, 0.4337, 0.25, 0.4337, 0.1875, 0.463, 0.1875, 0.463, 0.2188, 0.4337, 0.2188, 0.463, 0.1875, 0.4924, 0.1875, 0.4924, 0.2188, 0.463, 0.2188, 0.5511, 0.8438, 0.5804, 0.8438, 0.5804, 0.875, 0.5511, 0.875, 0.5511, 0.8125, 0.5804, 0.8125, 0.5804, 0.8438, 0.5511, 0.8438, 0.5804, 0.8125, 0.6098, 0.8125, 0.6098, 0.8438, 0.5804, 0.8438, 0.4337, 0.8438, 0.463, 0.8438, 0.463, 0.875, 0.4337, 0.875, 0.4337, 0.8125, 0.463, 0.8125, 0.463, 0.8438, 0.4337, 0.8438, 0.5511, 0.875, 0.5511, 0.9062, 0.5511, 0.9062, 0.5511, 0.875, 0.4337, 0.9688, 0.463, 0.9688, 0.463, 1.0, 0.4337, 1.0, 0.4337, 0.9375, 0.463, 0.9375, 0.463, 0.9688, 0.4337, 0.9688, 0.463, 0.9375, 0.4924, 0.9375, 0.4924, 0.9688, 0.463, 0.9688, 0.5511, 0.9688, 0.5804, 0.9688, 0.5804, 1.0, 0.5511, 1.0, 0.5511, 0.9375, 0.5804, 0.9375, 0.5804, 0.9688, 0.5511, 0.9688, 0.5804, 0.9375, 0.6098, 0.9375, 0.6098, 0.9688, 0.5804, 0.9688, 0.5511, 0.2188, 0.5804, 0.2188, 0.5804, 0.25, 0.5511, 0.25, 0.5511, 0.1875, 0.5804, 0.1875, 0.5804, 0.2188, 0.5511, 0.2188, 0.5804, 0.1875, 0.6098, 0.1875, 0.6098, 0.2188, 0.5804, 0.2188, 0.5804, 0.6953, 0.602, 0.6953, 0.602, 0.6953, 0.5804, 0.6953, 0.545, 0.7439, 0.5217, 0.7439, 0.5217, 0.7439, 0.545, 0.7439, 0.5217, 0.5679, 0.5456, 0.5679, 0.5456, 0.5679, 0.5217, 0.5679, 0.5511, 0.4688, 0.5804, 0.4688, 0.5804, 0.5, 0.5511, 0.5, 0.5804, 0.4688, 0.5511, 0.4688, 0.5511, 0.4688, 0.5804, 0.4688, 0.5804, 0.4375, 0.6098, 0.4375, 0.6098, 0.4688, 0.5804, 0.4688, 0.3125, 0.7188, 0.3438, 0.7188, 0.3438, 0.75, 0.3125, 0.75, 0.3125, 0.6875, 0.3438, 0.6875, 0.3438, 0.7188, 0.3125, 0.7188, 0.3438, 0.6875, 0.375, 0.6875, 0.375, 0.7188, 0.3438, 0.7188, 0.4871, 0.7447, 0.4871, 0.7188, 0.4924, 0.7188, 0.4924, 0.75, 0.4871, 0.6875, 0.4871, 0.6562, 0.4924, 0.6562, 0.4924, 0.6875, 0.4871, 0.7188, 0.4871, 0.6875, 0.4924, 0.6875, 0.4924, 0.7188, 0.4683, 0.7447, 0.4871, 0.7447, 0.4924, 0.75, 0.463, 0.75, 0.4871, 0.6562, 0.4871, 0.6303, 0.4924, 0.625, 0.4924, 0.6562, 0.4871, 0.6303, 0.4683, 0.6303, 0.463, 0.625, 0.4924, 0.625, 0.4683, 0.6562, 0.4683, 0.6875, 0.463, 0.6875, 0.463, 0.6562, 0.4683, 0.6303, 0.4683, 0.6562, 0.463, 0.6562, 0.463, 0.625, 0.4683, 0.7188, 0.4683, 0.7447, 0.463, 0.75, 0.463, 0.7188, 0.4683, 0.6875, 0.4683, 0.7188, 0.463, 0.7188, 0.463, 0.6875, 0.4871, 0.7447, 0.4871, 0.7188, 0.4871, 0.7188, 0.4871, 0.7447, 0.4871, 0.6875, 0.4871, 0.6562, 0.4871, 0.6562, 0.4871, 0.6875, 0.4871, 0.7188, 0.4871, 0.6875, 0.4871, 0.6875, 0.4871, 0.7188, nan, nan, nan, nan, nan, nan, nan, nan, 0.4871, 0.6562, 0.4871, 0.6303, 0.4871, 0.6303, 0.4871, 0.6562, nan, nan, nan, nan, nan, nan, nan, nan, 0.4683, 0.6562, 0.4683, 0.6875, 0.4683, 0.6875, 0.4683, 0.6562, 0.4683, 0.6303, 0.4683, 0.6433, 0.4683, 0.6562, 0.4683, 0.6562, 0.4683, 0.6303, 0.4683, 0.7188, 0.4683, 0.7317, 0.4683, 0.7447, 0.4683, 0.7447, 0.4683, 0.7188, 0.4683, 0.6875, 0.4683, 0.7188, 0.4683, 0.7188, 0.4683, 0.6875, 0.4683, 0.7188, 0.4871, 0.7188, 0.4871, 0.7447, 0.4683, 0.7447, 0.4683, 0.7317, 0.4683, 0.6562, 0.4871, 0.6562, 0.4871, 0.6875, 0.4683, 0.6875, 0.4683, 0.6303, 0.4871, 0.6303, 0.4871, 0.6562, 0.4683, 0.6562, 0.4683, 0.6433, 0.4683, 0.6875, 0.4871, 0.6875, 0.4871, 0.7188, 0.4683, 0.7188, 0.4871, 0.7447, 0.4683, 0.7447, 0.4683, 0.7447, 0.4683, 0.7447, 0.4871, 0.7447, 0.4871, 0.6373, 0.4871, 0.6562, 0.4871, 0.6562, 0.4871, 0.6373, 0.4683, 0.6433, 0.4683, 0.6303, 0.4683, 0.6303, 0.4683, 0.6433, 0.4871, 0.7188, 0.4871, 0.6875, 0.4871, 0.6875, 0.4871, 0.7188, 0.4871, 0.6373, 0.4871, 0.6373, 0.4871, 0.6373, 0.4871, 0.6373, 0.4683, 0.7277, 0.4683, 0.7277, 0.4683, 0.7277, 0.4683, 0.7277, 0.4043, 0.6562, 0.4337, 0.6562, 0.4337, 0.6875, 0.4043, 0.6875, 0.4337, 0.6562, 0.463, 0.6562, 0.463, 0.6875, 0.4337, 0.6875, 0.375, 0.6562, 0.4043, 0.6562, 0.4043, 0.6875, 0.375, 0.6875, 0.375, 0.6875, 0.4043, 0.6875, 0.4043, 0.7188, 0.375, 0.7188, 0.4043, 0.6875, 0.4337, 0.6875, 0.4337, 0.7188, 0.4043, 0.7188, 0.4337, 0.6875, 0.463, 0.6875, 0.463, 0.7188, 0.4337, 0.7188, 0.4337, 0.7188, 0.4043, 0.7188, 0.4043, 0.7188, 0.4337, 0.7188, 0.463, 0.6875, 0.463, 0.7188, 0.463, 0.7188, 0.463, 0.6875, 0.375, 0.7188, 0.375, 0.6875, 0.375, 0.6875, 0.375, 0.7188, 0.4337, 0.6562, 0.463, 0.6562, 0.463, 0.6562, 0.4337, 0.6562, 0.602, 0.7422, 0.602, 0.7188, 0.6098, 0.7188, 0.6098, 0.75, 0.5588, 0.7422, 0.5804, 0.7422, 0.5804, 0.75, 0.5511, 0.75, 0.5588, 0.7188, 0.5588, 0.7422, 0.5511, 0.75, 0.5511, 0.7188, 0.5804, 0.6953, 0.5588, 0.6953, 0.5511, 0.6875, 0.5804, 0.6875, 0.602, 0.7188, 0.602, 0.6953, 0.6098, 0.6875, 0.6098, 0.7188, 0.5804, 0.7422, 0.602, 0.7422, 0.6098, 0.75, 0.5804, 0.75, 0.5588, 0.6953, 0.5588, 0.7188, 0.5511, 0.7188, 0.5511, 0.6875, 0.602, 0.6953, 0.5804, 0.6953, 0.5804, 0.6875, 0.6098, 0.6875, 0.4985, 0.7439, 0.5217, 0.7439, 0.5217, 0.75, 0.4924, 0.75, 0.4985, 0.7188, 0.4985, 0.7439, 0.4924, 0.75, 0.4924, 0.7188, 0.545, 0.7439, 0.545, 0.7188, 0.5511, 0.7188, 0.5511, 0.75, 0.5217, 0.6936, 0.4985, 0.6936, 0.4924, 0.6875, 0.5217, 0.6875, 0.5217, 0.7439, 0.545, 0.7439, 0.5511, 0.75, 0.5217, 0.75, 0.4985, 0.6936, 0.4985, 0.7188, 0.4924, 0.7188, 0.4924, 0.6875, 0.545, 0.7188, 0.545, 0.6936, 0.5511, 0.6875, 0.5511, 0.7188, 0.545, 0.6936, 0.5217, 0.6936, 0.5217, 0.6875, 0.5511, 0.6875, 0.6022, 0.68, 0.6022, 0.6562, 0.6098, 0.6562, 0.6098, 0.6875, 0.5804, 0.6325, 0.5586, 0.6325, 0.5511, 0.625, 0.5804, 0.625, 0.5586, 0.6562, 0.5586, 0.68, 0.5511, 0.6875, 0.5511, 0.6562, 0.5586, 0.68, 0.5804, 0.68, 0.5804, 0.6875, 0.5511, 0.6875, 0.6022, 0.6562, 0.6022, 0.6325, 0.6098, 0.625, 0.6098, 0.6562, 0.6022, 0.6325, 0.5804, 0.6325, 0.5804, 0.625, 0.6098, 0.625, 0.5586, 0.6325, 0.5586, 0.6562, 0.5511, 0.6562, 0.5511, 0.625, 0.5804, 0.68, 0.6022, 0.68, 0.6098, 0.6875, 0.5804, 0.6875, 0.5217, 0.632, 0.4994, 0.632, 0.4924, 0.625, 0.5217, 0.625, 0.4994, 0.6562, 0.4994, 0.6805, 0.4924, 0.6875, 0.4924, 0.6562, 0.544, 0.6805, 0.544, 0.6562, 0.5511, 0.6562, 0.5511, 0.6875, 0.4994, 0.6805, 0.5217, 0.6805, 0.5217, 0.6875, 0.4924, 0.6875, 0.544, 0.632, 0.5217, 0.632, 0.5217, 0.625, 0.5511, 0.625, 0.4994, 0.632, 0.4994, 0.6562, 0.4924, 0.6562, 0.4924, 0.625, 0.544, 0.6562, 0.544, 0.632, 0.5511, 0.625, 0.5511, 0.6562, 0.5217, 0.6805, 0.544, 0.6805, 0.5511, 0.6875, 0.5217, 0.6875, 0.602, 0.6173, 0.602, 0.5938, 0.6098, 0.5938, 0.6098, 0.625, 0.5588, 0.6173, 0.5804, 0.6173, 0.5804, 0.625, 0.5511, 0.625, 0.5588, 0.5938, 0.5588, 0.6173, 0.5511, 0.625, 0.5511, 0.5938, 0.5804, 0.5702, 0.5588, 0.5702, 0.5511, 0.5625, 0.5804, 0.5625, 0.602, 0.5938, 0.602, 0.5702, 0.6098, 0.5625, 0.6098, 0.5938, 0.5804, 0.6173, 0.602, 0.6173, 0.6098, 0.625, 0.5804, 0.625, 0.5588, 0.5702, 0.5588, 0.5938, 0.5511, 0.5938, 0.5511, 0.5625, 0.602, 0.5702, 0.5804, 0.5702, 0.5804, 0.5625, 0.6098, 0.5625, 0.4978, 0.5938, 0.4978, 0.6196, 0.4924, 0.625, 0.4924, 0.5938, 0.4978, 0.6196, 0.5217, 0.6196, 0.5217, 0.625, 0.4924, 0.625, 0.5456, 0.6196, 0.5456, 0.5938, 0.5511, 0.5938, 0.5511, 0.625, 0.5217, 0.5679, 0.4978, 0.5679, 0.4924, 0.5625, 0.5217, 0.5625, 0.4978, 0.5679, 0.4978, 0.5938, 0.4924, 0.5938, 0.4924, 0.5625, 0.5217, 0.6196, 0.5456, 0.6196, 0.5511, 0.625, 0.5217, 0.625, 0.5456, 0.5938, 0.5456, 0.5679, 0.5511, 0.5625, 0.5511, 0.5938, 0.5456, 0.5679, 0.5217, 0.5679, 0.5217, 0.5625, 0.5511, 0.5625, 0.5804, 0.7188, 0.602, 0.7188, 0.602, 0.7422, 0.5804, 0.7422, 0.5804, 0.5938, 0.602, 0.5938, 0.602, 0.6173, 0.5804, 0.6173, 0.5217, 0.5938, 0.5456, 0.5938, 0.5456, 0.6196, 0.5217, 0.6196, 0.5217, 0.7188, 0.545, 0.7188, 0.545, 0.7439, 0.5217, 0.7439, 0.5217, 0.6562, 0.544, 0.6562, 0.544, 0.6805, 0.5217, 0.6805, 0.5804, 0.6562, 0.6022, 0.6562, 0.6022, 0.68, 0.5804, 0.68, 0.5586, 0.6562, 0.5804, 0.6562, 0.5804, 0.68, 0.5586, 0.68, 0.5586, 0.6325, 0.5804, 0.6325, 0.5804, 0.6562, 0.5586, 0.6562, 0.5804, 0.6325, 0.6022, 0.6325, 0.6022, 0.6562, 0.5804, 0.6562, 0.4994, 0.6562, 0.5217, 0.6562, 0.5217, 0.6805, 0.4994, 0.6805, 0.4994, 0.632, 0.5217, 0.632, 0.5217, 0.6562, 0.4994, 0.6562, 0.5217, 0.632, 0.544, 0.632, 0.544, 0.6562, 0.5217, 0.6562, 0.4985, 0.7188, 0.5217, 0.7188, 0.5217, 0.7439, 0.4985, 0.7439, 0.4985, 0.6936, 0.5217, 0.6936, 0.5217, 0.7188, 0.4985, 0.7188, 0.5217, 0.6936, 0.545, 0.6936, 0.545, 0.7188, 0.5217, 0.7188, 0.4978, 0.5938, 0.5217, 0.5938, 0.5217, 0.6196, 0.4978, 0.6196, 0.4978, 0.5679, 0.5217, 0.5679, 0.5217, 0.5938, 0.4978, 0.5938, 0.5217, 0.5679, 0.5456, 0.5679, 0.5456, 0.5938, 0.5217, 0.5938, 0.5588, 0.5938, 0.5804, 0.5938, 0.5804, 0.6173, 0.5588, 0.6173, 0.5588, 0.5702, 0.5804, 0.5702, 0.5804, 0.5938, 0.5588, 0.5938, 0.5804, 0.5702, 0.602, 0.5702, 0.602, 0.5938, 0.5804, 0.5938, 0.5588, 0.7188, 0.5804, 0.7188, 0.5804, 0.7422, 0.5588, 0.7422, 0.5588, 0.6953, 0.5804, 0.6953, 0.5804, 0.7188, 0.5588, 0.7188, 0.5804, 0.6953, 0.602, 0.6953, 0.602, 0.7188, 0.5804, 0.7188, 0.544, 0.632, 0.544, 0.6562, 0.544, 0.6562, 0.544, 0.632, 0.5217, 0.6196, 0.4978, 0.6196, 0.4978, 0.6196, 0.5217, 0.6196, 0.602, 0.5702, 0.602, 0.5938, 0.602, 0.5938, 0.602, 0.5702, 0.5804, 0.7422, 0.5588, 0.7422, 0.5588, 0.7422, 0.5804, 0.7422, 0.544, 0.6805, 0.5217, 0.6805, 0.5217, 0.6805, 0.544, 0.6805, 0.5456, 0.5938, 0.5456, 0.6196, 0.5456, 0.6196, 0.5456, 0.5938, 0.602, 0.6173, 0.5804, 0.6173, 0.5804, 0.6173, 0.602, 0.6173, 0.5588, 0.7422, 0.5588, 0.7188, 0.5588, 0.7188, 0.5588, 0.7422, 0.4978, 0.5679, 0.5217, 0.5679, 0.5217, 0.5679, 0.4978, 0.5679, 0.5217, 0.7439, 0.4985, 0.7439, 0.4985, 0.7439, 0.5217, 0.7439, 0.5588, 0.5938, 0.5588, 0.5702, 0.5588, 0.5702, 0.5588, 0.5938, 0.5588, 0.6953, 0.5804, 0.6953, 0.5804, 0.6953, 0.5588, 0.6953, 0.4978, 0.5938, 0.4978, 0.5679, 0.4978, 0.5679, 0.4978, 0.5938, 0.4985, 0.7439, 0.4985, 0.7188, 0.4985, 0.7188, 0.4985, 0.7439, 0.5804, 0.5702, 0.602, 0.5702, 0.602, 0.5702, 0.5804, 0.5702, 0.602, 0.6953, 0.602, 0.7188, 0.602, 0.7188, 0.602, 0.6953, 0.5456, 0.6196, 0.5217, 0.6196, 0.5217, 0.6196, 0.5456, 0.6196, 0.545, 0.7188, 0.545, 0.7439, 0.545, 0.7439, 0.545, 0.7188, 0.602, 0.7422, 0.5804, 0.7422, 0.5804, 0.7422, 0.602, 0.7422, 0.6022, 0.6562, 0.6022, 0.68, 0.6022, 0.68, 0.6022, 0.6562, 0.5456, 0.5679, 0.5456, 0.5938, 0.5456, 0.5938, 0.5456, 0.5679, 0.4985, 0.6936, 0.5217, 0.6936, 0.5217, 0.6936, 0.4985, 0.6936, 0.5588, 0.7188, 0.5588, 0.6953, 0.5588, 0.6953, 0.5588, 0.7188, 0.5586, 0.6325, 0.5804, 0.6325, 0.5804, 0.6325, 0.5586, 0.6325, 0.7599, 0.6349, 0.8651, 0.6349, 0.8651, 0.6349, 0.7599, 0.6349, 0.625, 1.0, 0.625, 0.75, 0.625, 0.75, 0.625, 0.875, 0.625, 1.0, 0.625, 0.25, 0.625, 0.0, 0.625, 0.0, 0.625, 0.125, 0.625, 0.25, 0.625, 0.75, 0.625, 0.5, 0.625, 0.5, 0.625, 0.625, 0.625, 0.75, 0.4871, 0.6373, 0.4871, 0.6373, 0.4871, 0.6303, 0.4871, 0.6303, 0.4871, 0.7377, 0.4871, 0.7188, 0.4871, 0.7188, 0.4871, 0.7447, 0.4871, 0.6875, 0.4871, 0.6562, 0.4871, 0.6562, 0.4871, 0.6875, 0.4871, 0.7188, 0.4871, 0.6875, 0.4871, 0.6875, 0.4871, 0.7188, 0.4871, 0.6562, 0.4871, 0.6373, 0.4871, 0.6303, 0.4871, 0.6562, 0.4871, 0.7188, 0.4871, 0.7377, 0.4871, 0.7447, 0.4871, 0.7188, 0.4871, 0.6562, 0.4871, 0.6875, 0.4871, 0.6875, 0.4871, 0.6562, 0.4871, 0.6875, 0.4871, 0.7188, 0.4871, 0.7188, 0.4871, 0.6875, 0.4871, 0.6373, 0.4871, 0.6562, 0.4871, 0.6562, 0.4871, 0.6303, 0.4871, 0.7377, 0.4871, 0.7377, 0.4871, 0.7447, 0.4871, 0.7447, 0.4871, 0.6875, 0.4871, 0.7188, 0.4871, 0.7188, 0.4871, 0.6875, 0.4871, 0.7188, 0.4871, 0.7377, 0.4871, 0.7377, 0.4871, 0.7188, 0.4871, 0.6373, 0.4871, 0.6562, 0.4871, 0.6562, 0.4871, 0.6373, 0.4871, 0.6562, 0.4871, 0.6875, 0.4871, 0.6875, 0.4871, 0.6562, 0.4871, 0.6562, 0.4871, 0.6373, 0.4871, 0.6373, 0.4871, 0.6562, 0.4871, 0.7377, 0.4871, 0.7188, 0.4871, 0.7188, 0.4871, 0.7377, 0.4871, 0.6562, 0.4871, 0.6875, 0.4871, 0.6875, 0.4871, 0.6562, 0.4871, 0.7377, 0.4871, 0.7377, 0.4871, 0.7377, 0.4871, 0.7377, 0.4871, 0.6875, 0.4871, 0.6562, 0.4871, 0.6562, 0.4871, 0.6875, 0.4871, 0.6875, 0.4871, 0.7188, 0.4871, 0.7188, 0.4871, 0.6875, 0.463, 0.8438, 0.4924, 0.8438, 0.4924, 0.875, 0.463, 0.875, 0.5217, 0.8438, 0.5511, 0.8438, 0.5511, 0.875, 0.5217, 0.875, 0.463, 0.9062, 0.4924, 0.9062, 0.4924, 0.9375, 0.463, 0.9375, 0.5217, 0.9062, 0.5511, 0.9062, 0.5511, 0.9375, 0.5217, 0.9375, 0.4924, 0.9062, 0.5217, 0.9062, 0.5217, 0.9375, 0.4924, 0.9375, 0.4924, 0.875, 0.5217, 0.875, 0.5217, 0.9062, 0.4924, 0.9062, 0.5217, 0.875, 0.5511, 0.875, 0.5511, 0.9062, 0.5217, 0.9062, 0.463, 0.875, 0.4924, 0.875, 0.4924, 0.9062, 0.463, 0.9062, 0.4924, 0.8438, 0.5217, 0.8438, 0.5217, 0.875, 0.4924, 0.875, 0.4924, 0.8125, 0.5217, 0.8125, 0.5217, 0.8438, 0.4924, 0.8438, 0.5217, 0.8125, 0.5511, 0.8125, 0.5511, 0.8438, 0.5217, 0.8438, 0.463, 0.8125, 0.4924, 0.8125, 0.4924, 0.8438, 0.463, 0.8438, 0.463, 0.9062, 0.463, 0.875, 0.463, 0.875, 0.463, 0.9062, 0.4924, 0.8125, 0.5217, 0.8125, 0.5217, 0.8125, 0.4924, 0.8125, 0.4683, 0.7447, 0.4683, 0.7317, 0.4683, 0.7317, 0.4683, 0.7447, 0.4683, 0.7447, 0.4683, 0.7317, 0.4683, 0.7317, 0.4683, 0.7447, 0.4683, 0.7317, 0.4683, 0.7188, 0.4683, 0.7188, 0.4683, 0.7317, 0.4683, 0.6473, 0.4683, 0.6473, 0.4683, 0.6473, 0.4683, 0.6473, 0.4683, 0.6562, 0.4683, 0.6433, 0.4683, 0.6433, 0.4683, 0.6562, 0.4683, 0.6433, 0.4683, 0.6303, 0.4683, 0.6303, 0.4683, 0.6433, 0.4683, 0.6522, 0.4683, 0.6473, 0.4683, 0.6433, 0.4683, 0.6562, 0.4683, 0.6522, 0.4683, 0.6522, 0.4683, 0.6562, 0.4683, 0.6562, 0.4683, 0.7277, 0.4683, 0.7228, 0.4683, 0.7188, 0.4683, 0.7317, 0.4683, 0.7228, 0.4683, 0.7228, 0.4683, 0.7188, 0.4683, 0.7188, 0.4683, 0.7277, 0.4683, 0.7277, 0.4683, 0.7317, 0.4683, 0.7317, 0.4683, 0.7228, 0.4683, 0.7277, 0.4683, 0.7317, 0.4683, 0.7188, 0.4683, 0.6473, 0.4683, 0.6473, 0.4683, 0.6433, 0.4683, 0.6433, 0.4683, 0.6473, 0.4683, 0.6522, 0.4683, 0.6562, 0.4683, 0.6433, 0.4683, 0.7277, 0.4683, 0.7228, 0.4683, 0.7228, 0.4683, 0.7277, 0.4683, 0.6522, 0.4683, 0.6473, 0.4683, 0.6473, 0.4683, 0.6522, 0.4683, 0.7228, 0.4683, 0.7277, 0.4683, 0.7277, 0.4683, 0.7228, 0.4683, 0.6473, 0.4683, 0.6522, 0.4683, 0.6522, 0.4683, 0.6473, 0.4683, 0.6522, 0.4683, 0.6473, 0.4683, 0.6473, 0.4683, 0.6522, 0.4683, 0.7277, 0.4683, 0.7228, 0.4683, 0.7228, 0.4683, 0.7277, 0.4683, 0.7228, 0.4683, 0.7228, 0.4683, 0.7228, 0.4683, 0.7228, 0.4683, 0.6522, 0.4683, 0.6522, 0.4683, 0.6522, 0.4683, 0.6522, 0.5217, 0.3438, 0.5511, 0.3438, 0.5511, 0.375, 0.5217, 0.375, 0.5217, 0.4062, 0.5511, 0.4062, 0.5511, 0.4375, 0.5217, 0.4375, 0.5511, 0.4062, 0.5804, 0.4062, 0.5804, 0.4375, 0.5511, 0.4375, 0.5217, 0.4375, 0.5511, 0.4375, 0.5511, 0.4688, 0.5217, 0.4688, 0.5217, 0.3125, 0.5511, 0.3125, 0.5511, 0.3438, 0.5217, 0.3438, 0.5511, 0.3438, 0.5804, 0.3438, 0.5804, 0.375, 0.5511, 0.375, 0.5511, 0.3125, 0.5804, 0.3125, 0.5804, 0.3438, 0.5511, 0.3438, 0.5511, 0.4375, 0.5804, 0.4375, 0.5804, 0.4688, 0.5511, 0.4688, 0.5217, 0.375, 0.5217, 0.3438, 0.5217, 0.3438, 0.5217, 0.375, 0.5804, 0.3438, 0.5804, 0.375, 0.5804, 0.375, 0.5804, 0.3438, 0.5217, 0.3125, 0.5511, 0.3125, 0.5511, 0.3125, 0.5217, 0.3125, 0.5511, 0.4688, 0.5217, 0.4688, 0.5217, 0.4688, 0.5511, 0.4688, 0.5217, 0.3438, 0.5217, 0.3125, 0.5217, 0.3125, 0.5217, 0.3438, 0.5217, 0.4375, 0.5217, 0.4062, 0.5217, 0.4062, 0.5217, 0.4375, 0.5804, 0.3125, 0.5804, 0.3438, 0.5804, 0.3438, 0.5804, 0.3125, 0.5804, 0.4375, 0.5804, 0.4688, 0.5804, 0.4688, 0.5804, 0.4375, 0.463, 0.3438, 0.4924, 0.3438, 0.4924, 0.375, 0.463, 0.375, 0.4043, 0.3438, 0.4337, 0.3438, 0.4337, 0.375, 0.4043, 0.375, 0.4043, 0.4062, 0.4337, 0.4062, 0.4337, 0.4375, 0.4043, 0.4375, 0.463, 0.4062, 0.4924, 0.4062, 0.4924, 0.4375, 0.463, 0.4375, 0.4337, 0.4062, 0.463, 0.4062, 0.463, 0.4375, 0.4337, 0.4375, 0.4337, 0.375, 0.463, 0.375, 0.463, 0.4062, 0.4337, 0.4062, 0.463, 0.375, 0.4924, 0.375, 0.4924, 0.4062, 0.463, 0.4062, 0.375, 0.4062, 0.4043, 0.4062, 0.4043, 0.4375, 0.375, 0.4375, 0.375, 0.375, 0.4043, 0.375, 0.4043, 0.4062, 0.375, 0.4062, 0.4043, 0.375, 0.4337, 0.375, 0.4337, 0.4062, 0.4043, 0.4062, 0.375, 0.3438, 0.4043, 0.3438, 0.4043, 0.375, 0.375, 0.375, 0.375, 0.3125, 0.4043, 0.3125, 0.4043, 0.3438, 0.375, 0.3438, 0.4043, 0.3125, 0.4337, 0.3125, 0.4337, 0.3438, 0.4043, 0.3438, 0.4337, 0.3438, 0.463, 0.3438, 0.463, 0.375, 0.4337, 0.375, 0.4337, 0.3125, 0.463, 0.3125, 0.463, 0.3438, 0.4337, 0.3438, 0.463, 0.3125, 0.4924, 0.3125, 0.4924, 0.3438, 0.463, 0.3438, 0.625, 0.625, 0.75, 0.625, 0.75, 0.75, 0.625, 0.75, 0.625, 0.5, 0.75, 0.5, 0.75, 0.625, 0.625, 0.625, 0.75, 0.5, 0.875, 0.5, 0.875, 0.625, 0.75, 0.625, 0.7599, 0.7401, 0.8651, 0.7401, 0.875, 0.75, 0.75, 0.75, 0.8651, 0.7401, 0.8651, 0.6349, 0.875, 0.625, 0.875, 0.75, 0.7599, 0.6349, 0.7599, 0.7401, 0.75, 0.75, 0.75, 0.625, 0.8651, 0.6349, 0.7599, 0.6349, 0.75, 0.625, 0.875, 0.625, 0.7599, 0.7401, 0.7599, 0.6349, 0.7599, 0.6349, 0.7599, 0.7401, 0.8651, 0.6349, 0.8651, 0.7401, 0.8651, 0.7401, 0.8651, 0.6349, 0.7599, 0.7401, 0.7599, 0.6349, 0.7599, 0.6349, 0.7599, 0.7401, 0.8651, 0.7401, 0.7599, 0.7401, 0.7599, 0.7401, 0.8651, 0.7401, 0.8651, 0.6349, 0.8651, 0.7401, 0.8651, 0.7401, 0.8651, 0.6349, 0.8651, 0.7401, 0.7599, 0.7401, 0.7599, 0.7401, 0.8651, 0.7401, 0.7599, 0.6349, 0.8651, 0.6349, 0.8651, 0.6349, 0.7599, 0.6349, 0.8651, 0.6349, 0.8651, 0.7401, 0.8651, 0.7401, 0.8651, 0.6349, 0.7599, 0.7401, 0.8651, 0.7401, 0.8651, 0.7401, 0.7599, 0.7401, 0.8651, 0.7401, 0.8651, 0.6349, 0.8651, 0.6349, 0.8651, 0.7401, 0.7599, 0.6349, 0.7599, 0.7401, 0.7599, 0.7401, 0.7599, 0.6349, 0.8651, 0.6349, 0.7599, 0.6349, 0.7599, 0.6349, 0.8651, 0.6349, 0.8651, 0.7401, 0.7599, 0.7401, 0.7599, 0.7401, 0.8651, 0.7401, 0.8651, 0.6349, 0.8651, 0.7401, 0.8651, 0.7401, 0.8651, 0.6349, 0.7599, 0.7401, 0.7599, 0.6349, 0.7599, 0.6349, 0.7599, 0.7401, 0.7599, 0.6349, 0.8651, 0.6349, 0.8651, 0.6349, 0.7599, 0.6349, 0.7599, 0.6349, 0.8651, 0.6349, 0.8651, 0.7401, 0.7599, 0.7401, 0.7599, 0.7401, 0.7599, 0.6349, 0.7599, 0.6349, 0.7599, 0.7401, 0.8651, 0.7401, 0.7599, 0.7401, 0.7599, 0.7401, 0.8651, 0.7401, 0.7599, 0.6349, 0.8651, 0.6349, 0.8651, 0.6349, 0.7599, 0.6349, 0.4924, 0.5312, 0.5217, 0.5312, 0.5217, 0.5625, 0.4924, 0.5625, 0.4924, 0.5, 0.5217, 0.5, 0.5217, 0.5312, 0.4924, 0.5312, 0.5217, 0.5, 0.5217, 0.5312, 0.5217, 0.5312, 0.5217, 0.5, 0.4924, 0.5625, 0.4924, 0.5312, 0.4924, 0.5312, 0.4924, 0.5625, 0.4924, 0.375, 0.4924, 0.3438, 0.4924, 0.3438, 0.4924, 0.375, 0.5217, 0.5312, 0.5217, 0.5625, 0.5217, 0.5625, 0.5217, 0.5312, 0.4924, 0.4062, 0.5217, 0.4062, 0.5217, 0.4375, 0.4924, 0.4375, 0.4924, 0.375, 0.5217, 0.375, 0.5217, 0.4062, 0.4924, 0.4062, 0.4924, 0.4688, 0.5217, 0.4688, 0.5217, 0.5, 0.4924, 0.5, 0.4924, 0.4375, 0.5217, 0.4375, 0.5217, 0.4688, 0.4924, 0.4688, 0.4924, 0.2812, 0.5217, 0.2812, 0.5217, 0.3125, 0.4924, 0.3125, 0.4924, 0.25, 0.5217, 0.25, 0.5217, 0.2812, 0.4924, 0.2812, 0.4924, 0.3438, 0.5217, 0.3438, 0.5217, 0.375, 0.4924, 0.375, 0.4924, 0.3125, 0.5217, 0.3125, 0.5217, 0.3438, 0.4924, 0.3438, 0.4924, 0.5, 0.5217, 0.5, 0.5217, 0.5, 0.4924, 0.5, 0.4924, 0.4375, 0.4924, 0.4062, 0.4924, 0.4062, 0.4924, 0.4375, 0.5217, 0.5, 0.4924, 0.5, 0.4924, 0.5, 0.5217, 0.5, 0.5217, 0.2812, 0.5217, 0.3125, 0.5217, 0.3125, 0.5217, 0.2812, 0.4924, 0.3125, 0.4924, 0.2812, 0.4924, 0.2812, 0.4924, 0.3125, 0.4924, 0.4062, 0.4924, 0.375, 0.4924, 0.375, 0.4924, 0.4062, 0.4924, 0.5, 0.4924, 0.5, 0.4924, 0.5, 0.4924, 0.5, 0.5217, 0.25, 0.5217, 0.2812, 0.5217, 0.2812, 0.5217, 0.25, 0.4924, 0.2812, 0.4924, 0.25, 0.4924, 0.25, 0.4924, 0.2812, 0.4924, 0.5, 0.4924, 0.4688, 0.4924, 0.4688, 0.4924, 0.5, 0.4924, 0.4688, 0.4924, 0.4375, 0.4924, 0.4375, 0.4924, 0.4688, 0.5217, 0.4688, 0.5217, 0.5, 0.5217, 0.5, 0.5217, 0.4688])
me_cube.materials.append(mat_material)
me_cube.materials.append(mat_material_001)
me_cube.materials.append(mat_material_002)
me_cube.materials.append(mat_material_003)
me_cube.use_remesh_preserve_volume = False
me_cube.use_remesh_preserve_attributes = False
me_cube.use_mirror_vertex_groups = False
me_cube.update()

# ---- objects
ob_cube = bpy.data.objects.new('Cube', me_cube)
ob_light = bpy.data.objects.new('Light', light_light)
ob_camera = bpy.data.objects.new('Camera', cam_camera)

# ---- transforms, parenting, visibility, modifiers, constraints
ob_cube.location = (0.0, 0.0, 2.549)
ob_cube.scale = (1.824, 3.589, 2.27)
ob_cube.lock_rotations_4d = False
ob_cube.empty_display_type = 'ARROWS'
ob_cube.lineart.crease_threshold = 0.0
ob_light.location = (4.076, 1.005, 5.904)
ob_light.rotation_euler = (0.6503, 0.05522, 1.866)
ob_light.lock_rotations_4d = False
ob_light.empty_display_type = 'ARROWS'
ob_light.color = (0.0, 0.0, 0.0, 0.0)
ob_light.lineart.crease_threshold = 0.0
ob_camera.location = (7.359, -6.926, 4.958)
ob_camera.rotation_euler = (1.109, 0.0, 0.8149)
ob_camera.lock_rotations_4d = False
ob_camera.empty_display_type = 'ARROWS'
ob_camera.color = (0.0, 0.0, 0.0, 0.0)
ob_camera.display_type = 'WIRE'
ob_camera.lineart.crease_threshold = 0.0

# ---- collection membership
col_collection.objects.link(ob_cube)
col_collection.objects.link(ob_light)
col_collection.objects.link(ob_camera)

# ---- scene / render settings (as saved in the file)
scene.camera = ob_camera
scene.frame_start = 1; scene.frame_end = 250; scene.frame_set(1)
scene.render.engine = 'BLENDER_EEVEE_NEXT'
scene.cycles.use_denoising = False
scene.cycles.samples = 128
scene.cycles.sampling_pattern = 'TABULATED_SOBOL'
scene.cycles.use_adaptive_sampling = False
scene.cycles.use_light_tree = False
scene.view_settings.view_transform = 'Filmic'
bpy.context.view_layer.update()
